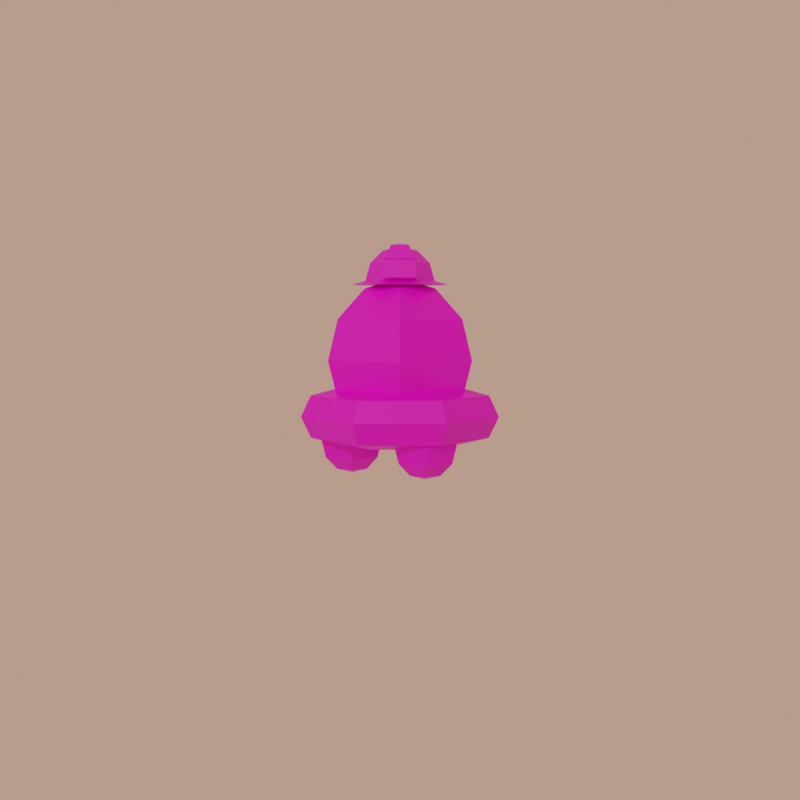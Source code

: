 # Source: Court_Witness_Stand_Redered_Settings_without_characters.blend  (saved by Blender 3.4.6; exported with 4.5.12 LTS)
import bpy
from mathutils import Matrix  # noqa: F401  (used for matrix-valued properties, if any)

bpy.ops.wm.read_factory_settings(use_empty=True)
scene = bpy.context.scene
scene.name = 'Scene'

# ---- collections
col_witness_stand = bpy.data.collections.new('Witness Stand'); scene.collection.children.link(col_witness_stand)
col_small_characters_stand = bpy.data.collections.new('Small Characters Stand'); scene.collection.children.link(col_small_characters_stand)
col_leaf_and_luther_stand = bpy.data.collections.new('Leaf and Luther Stand'); scene.collection.children.link(col_leaf_and_luther_stand)
col_tower_toppler_position = bpy.data.collections.new('Tower Toppler Position'); scene.collection.children.link(col_tower_toppler_position)

# ---- images (referenced by path relative to the original .blend; pixels are not part of the script)
import os
ASSET_DIR = os.environ.get("B2B_ASSET_DIR", "")  # directory of the original .blend (textures are referenced by path, not embedded)
HERE = os.path.dirname(os.path.abspath(__file__))  # packed textures are extracted next to this script under _unpacked/

def load_image(name, relpath, width, height, colorspace="sRGB"):
    """Load a texture the original file referenced (path relative to the .blend, or extracted next to this script)."""
    p = next((c for c in (os.path.join(HERE, relpath), os.path.join(ASSET_DIR, relpath)) if relpath and os.path.exists(c)), "")
    if p:
        img = bpy.data.images.load(p, check_existing=True)
        img.name = name
    else:  # same state as the original file: an image datablock whose file is absent (Cycles renders it pink)
        img = bpy.data.images.new(name, width, height)
        img.source = "FILE"
        img.filepath = "//" + (relpath or name)
    img.colorspace_settings.name = colorspace
    return img
img_towertoppler_png = load_image('TowerToppler.png', 'Asset Pack Jam Stuff/Texture/TowerToppler.png', 1024, 1024, 'sRGB')

# ---- materials (node trees are filled in below, after node groups)
mat_brown = bpy.data.materials.new('Brown')
mat_brown.use_transparent_shadow = False
mat_light_brown = bpy.data.materials.new('Light Brown')
mat_light_brown.use_transparent_shadow = False
mat_material_001 = bpy.data.materials.new('Material.001')
mat_material_001.use_transparent_shadow = False
mat_material_001.roughness = 0.5

# ---- material node trees
mat_brown.use_nodes = True; mat_brown.node_tree.nodes.clear()
_N = mat_brown.node_tree.nodes; _L = mat_brown.node_tree.links
n0 = _N.new('ShaderNodeBsdfPrincipled'); n0.name = 'Principled BSDF'; n0.location = (10, 300)
n0.distribution = 'GGX'
n0.subsurface_method = 'RANDOM_WALK_SKIN'
n0.inputs[0].default_value = (0.2582, 0.09562, 0.06973, 1.0)
n0.inputs[3].default_value = 1.45
n0.inputs[27].default_value = (0.0, 0.0, 0.0, 1.0)
n0.inputs[28].default_value = 1.0
n1 = _N.new('ShaderNodeOutputMaterial'); n1.name = 'Material Output'; n1.location = (300, 300)
_L.new(n0.outputs[0], n1.inputs[0])
n1.is_active_output = True
mat_light_brown.use_nodes = True; mat_light_brown.node_tree.nodes.clear()
_N = mat_light_brown.node_tree.nodes; _L = mat_light_brown.node_tree.links
n0 = _N.new('ShaderNodeBsdfPrincipled'); n0.name = 'Principled BSDF'; n0.location = (10, 300)
n0.distribution = 'GGX'
n0.subsurface_method = 'RANDOM_WALK_SKIN'
n0.inputs[0].default_value = (0.6152, 0.277, 0.1064, 1.0)
n0.inputs[3].default_value = 1.45
n0.inputs[27].default_value = (0.0, 0.0, 0.0, 1.0)
n0.inputs[28].default_value = 1.0
n1 = _N.new('ShaderNodeOutputMaterial'); n1.name = 'Material Output'; n1.location = (300, 300)
_L.new(n0.outputs[0], n1.inputs[0])
n1.is_active_output = True
mat_material_001.use_nodes = True; mat_material_001.node_tree.nodes.clear()
_N = mat_material_001.node_tree.nodes; _L = mat_material_001.node_tree.links
n0 = _N.new('ShaderNodeBsdfPrincipled'); n0.name = 'Principled BSDF'; n0.location = (10, 300)
n0.distribution = 'GGX'
n0.subsurface_method = 'RANDOM_WALK_SKIN'
n0.inputs[3].default_value = 1.45
n0.inputs[27].default_value = (0.0, 0.0, 0.0, 1.0)
n0.inputs[28].default_value = 1.0
n1 = _N.new('ShaderNodeOutputMaterial'); n1.name = 'Material Output'; n1.location = (300, 300)
n2 = _N.new('ShaderNodeNormalMap'); n2.name = 'Normal Map'; n2.location = (-300, -300)
n2.label = 'Normal/Map'
n2.inputs[0].default_value = 0.0
n3 = _N.new('ShaderNodeTexImage'); n3.name = 'Image Texture'; n3.location = (-300, 600)
n3.image = img_towertoppler_png
_L.new(n0.outputs[0], n1.inputs[0])
_L.new(n2.outputs[0], n0.inputs[5])
_L.new(n3.outputs[0], n0.inputs[0])
n1.is_active_output = True

# ---- world
world_world = bpy.data.worlds.new('World'); scene.world = world_world
world_world.use_nodes = True; world_world.node_tree.nodes.clear()
_N = world_world.node_tree.nodes; _L = world_world.node_tree.links
n0 = _N.new('ShaderNodeOutputWorld'); n0.name = 'World Output'; n0.location = (300, 300)
n1 = _N.new('ShaderNodeBackground'); n1.name = 'Background'; n1.location = (10, 300)
n1.inputs[0].default_value = (0.723, 0.3986, 0.2894, 1.0)
n1.inputs[1].default_value = 0.8
_L.new(n1.outputs[0], n0.inputs[0])
n0.is_active_output = True
world_world.color = (0.05088, 0.05088, 0.05088)
world_world.use_sun_shadow = False
world_world.sun_shadow_jitter_overblur = 0.0

# ---- cameras
cam_witness_stand_cam = bpy.data.cameras.new('Witness Stand Cam')

# ---- lights
light_sun = bpy.data.lights.new('Sun', 'SUN')
light_sun.color = (1.0, 0.7709, 0.5787)
light_sun.transmission_factor = 0.0
light_sun.energy = 1.0
light_sun.shadow_soft_size = 0.125

# ---- meshes
me_cylinder = bpy.data.meshes.new('Cylinder')
me_cylinder.from_pydata([(1.211e-09, -0.8257, 1.531), (1.211e-09, -0.8257, 0.0), (0.5826, -0.5844, 1.531), (0.5826, -0.5844, 0.0), (1.0, 0.0, 0.0), (1.0, 0.0, 1.531), (0.7071, -0.7071, 0.0), (0.7071, -0.7071, 1.531), (0.0, -1.0, 0.0), (0.0, -1.0, 1.531), (-0.7071, -0.7071, 0.0), (-0.7071, -0.7071, 1.531), (-1.0, 0.0, 0.0), (-1.0, 0.0, 1.531), (0.8239, -0.001816, 1.531), (0.8239, -0.001816, 0.0), (-0.5826, -0.5844, 0.0), (-0.5826, -0.5844, 1.531), (-0.8239, -0.001816, 0.0), (-0.8239, -0.001816, 1.531), (-0.5826, -0.5844, 1.455), (0.5826, -0.5844, 1.455), (1.0, 0.0, 1.455), (0.7071, -0.7071, 1.455), (0.0, -1.0, 1.455), (-0.7071, -0.7071, 1.455), (-1.0, 0.0, 1.455), (0.8239, -0.001816, 1.455), (1.211e-09, -0.8257, 1.455), (-0.8239, -0.001816, 1.455), (8.534e-10, -0.7508, 1.531), (0.562, -0.518, 1.531), (0.7929, -0.7394, 1.531), (1.121, 0.05355, 1.531), (1.085e-09, -1.068, 1.531), (-0.7929, -0.7394, 1.531), (-1.121, 0.05355, 1.531), (0.7948, 0.044, 1.531), (-0.562, -0.518, 1.531), (-0.7948, 0.044, 1.531), (-0.562, -0.518, 1.455), (0.562, -0.518, 1.455), (1.121, 0.05355, 1.455), (0.7929, -0.7394, 1.455), (1.085e-09, -1.068, 1.455), (-0.7929, -0.7394, 1.455), (-1.121, 0.05355, 1.455), (0.7948, 0.044, 1.455), (8.534e-10, -0.7508, 1.455), (-0.7948, 0.044, 1.455)], [], [(9, 11, 17, 0), (17, 19, 39, 38), (27, 22, 42, 47), (5, 14, 37, 33), (23, 24, 44, 43), (7, 5, 33, 32), (19, 13, 36, 39), (24, 25, 45, 44), (0, 17, 38, 30), (7, 9, 0, 2), (26, 12, 18, 29), (5, 7, 2, 14), (12, 10, 16, 18), (11, 9, 34, 35), (10, 8, 1, 16), (8, 6, 3, 1), (11, 13, 19, 17), (6, 4, 15, 3), (4, 22, 27, 15), (25, 26, 46, 45), (16, 20, 29, 18), (15, 27, 21, 3), (1, 28, 20, 16), (10, 12, 26, 25), (8, 10, 25, 24), (6, 8, 24, 23), (4, 6, 23, 22), (3, 21, 28, 1), (41, 31, 30, 48), (42, 43, 32, 33), (43, 44, 34, 32), (44, 45, 35, 34), (45, 46, 36, 35), (48, 30, 38, 40), (47, 37, 31, 41), (40, 38, 39, 49), (42, 33, 37, 47), (36, 46, 49, 39), (22, 23, 43, 42), (13, 11, 35, 36), (26, 29, 49, 46), (2, 0, 30, 31), (28, 21, 41, 48), (9, 7, 32, 34), (29, 20, 40, 49), (14, 2, 31, 37), (21, 27, 47, 41), (20, 28, 48, 40)])
me_cylinder.polygons.foreach_set('use_smooth', [True] * 48)
me_cylinder.polygons.foreach_set('material_index', [1, 1, 1, 1, 1, 1, 1, 1, 1, 1, 0, 1, 0, 1, 0, 0, 1, 0, 0, 1, 0, 0, 0, 0, 0, 0, 0, 0, 1, 1, 1, 1, 1, 1, 1, 1, 1, 1, 1, 1, 1, 1, 1, 1, 1, 1, 1, 1])
_uv = me_cylinder.uv_layers.new(name='UVMap')
_uv.uv.foreach_set('vector', [0.5, 1.0, 0.375, 1.0, 0.375, 1.0, 0.5, 1.0, 0.375, 1.0, 0.25, 1.0, 0.25, 1.0, 0.375, 1.0, 0.75, 0.9477, 0.75, 0.9477, 0.75, 0.9477, 0.75, 0.9477, 0.75, 1.0, 0.75, 1.0, 0.75, 1.0, 0.75, 1.0, 0.625, 0.9477, 0.5, 0.9477, 0.5, 0.9477, 0.625, 0.9477, 0.625, 1.0, 0.75, 1.0, 0.75, 1.0, 0.625, 1.0, 0.25, 1.0, 0.25, 1.0, 0.25, 1.0, 0.25, 1.0, 0.5, 0.9477, 0.375, 0.9477, 0.375, 0.9477, 0.5, 0.9477, 0.5, 1.0, 0.375, 1.0, 0.375, 1.0, 0.5, 1.0, 0.625, 1.0, 0.5, 1.0, 0.5, 1.0, 0.625, 1.0, 0.25, 0.9477, 0.25, 0.5, 0.25, 0.5, 0.25, 0.9477, 0.75, 1.0, 0.625, 1.0, 0.625, 1.0, 0.75, 1.0, 0.25, 0.5, 0.375, 0.5, 0.375, 0.5, 0.25, 0.5, 0.375, 1.0, 0.5, 1.0, 0.5, 1.0, 0.375, 1.0, 0.375, 0.5, 0.5, 0.5, 0.5, 0.5, 0.375, 0.5, 0.5, 0.5, 0.625, 0.5, 0.625, 0.5, 0.5, 0.5, 0.375, 1.0, 0.25, 1.0, 0.25, 1.0, 0.375, 1.0, 0.625, 0.5, 0.75, 0.5, 0.75, 0.5, 0.625, 0.5, 0.75, 0.5, 0.75, 0.9477, 0.75, 0.9477, 0.75, 0.5, 0.375, 0.9477, 0.25, 0.9477, 0.25, 0.9477, 0.375, 0.9477, 0.375, 0.5, 0.375, 0.9477, 0.25, 0.9477, 0.25, 0.5, 0.75, 0.5, 0.75, 0.9477, 0.625, 0.9477, 0.625, 0.5, 0.5, 0.5, 0.5, 0.9477, 0.375, 0.9477, 0.375, 0.5, 0.375, 0.5, 0.25, 0.5, 0.25, 0.9477, 0.375, 0.9477, 0.5, 0.5, 0.375, 0.5, 0.375, 0.9477, 0.5, 0.9477, 0.625, 0.5, 0.5, 0.5, 0.5, 0.9477, 0.625, 0.9477, 0.75, 0.5, 0.625, 0.5, 0.625, 0.9477, 0.75, 0.9477, 0.625, 0.5, 0.625, 0.9477, 0.5, 0.9477, 0.5, 0.5, 0.625, 0.9477, 0.625, 1.0, 0.5, 1.0, 0.5, 0.9477, 0.75, 0.9477, 0.625, 0.9477, 0.625, 1.0, 0.75, 1.0, 0.625, 0.9477, 0.5, 0.9477, 0.5, 1.0, 0.625, 1.0, 0.5, 0.9477, 0.375, 0.9477, 0.375, 1.0, 0.5, 1.0, 0.375, 0.9477, 0.25, 0.9477, 0.25, 1.0, 0.375, 1.0, 0.5, 0.9477, 0.5, 1.0, 0.375, 1.0, 0.375, 0.9477, 0.75, 0.9477, 0.75, 1.0, 0.625, 1.0, 0.625, 0.9477, 0.375, 0.9477, 0.375, 1.0, 0.25, 1.0, 0.25, 0.9477, 0.75, 0.9477, 0.75, 1.0, 0.75, 1.0, 0.75, 0.9477, 0.25, 1.0, 0.25, 0.9477, 0.25, 0.9477, 0.25, 1.0, 0.75, 0.9477, 0.625, 0.9477, 0.625, 0.9477, 0.75, 0.9477, 0.25, 1.0, 0.375, 1.0, 0.375, 1.0, 0.25, 1.0, 0.25, 0.9477, 0.25, 0.9477, 0.25, 0.9477, 0.25, 0.9477, 0.625, 1.0, 0.5, 1.0, 0.5, 1.0, 0.625, 1.0, 0.5, 0.9477, 0.625, 0.9477, 0.625, 0.9477, 0.5, 0.9477, 0.5, 1.0, 0.625, 1.0, 0.625, 1.0, 0.5, 1.0, 0.25, 0.9477, 0.375, 0.9477, 0.375, 0.9477, 0.25, 0.9477, 0.75, 1.0, 0.625, 1.0, 0.625, 1.0, 0.75, 1.0, 0.625, 0.9477, 0.75, 0.9477, 0.75, 0.9477, 0.625, 0.9477, 0.375, 0.9477, 0.5, 0.9477, 0.5, 0.9477, 0.375, 0.9477])
me_cylinder.materials.append(mat_brown)
me_cylinder.materials.append(mat_light_brown)
me_cylinder.update()
me_cube = bpy.data.meshes.new('Cube')
me_cube.from_pydata([(-2.439, -0.2, -1.7), (-2.439, -0.2, 1.5), (-2.439, 0.2, -1.7), (-2.439, 0.2, 1.5), (2.439, -0.2, -1.7), (2.439, -0.2, 1.5), (2.439, 0.2, -1.7), (2.439, 0.2, 1.5), (2.276, 0.2, -1.7), (-2.276, 0.2, -1.7), (-2.276, 0.2, 1.5), (2.276, 0.2, 1.5), (-2.276, -0.2, -1.7), (2.276, -0.2, -1.7), (2.276, -0.2, 1.5), (-2.276, -0.2, 1.5), (-2.439, -0.2, -1.533), (-2.439, -0.2, 1.333), (-2.439, 0.2, 1.333), (-2.439, 0.2, -1.533), (2.439, 0.2, 1.333), (2.439, 0.2, -1.533), (2.439, -0.2, 1.333), (2.439, -0.2, -1.533), (2.276, -0.2, 1.333), (2.276, -0.2, -1.533), (-2.276, -0.2, 1.333), (-2.276, -0.2, -1.533), (-2.276, 0.2, 1.333), (-2.276, 0.2, -1.533), (2.276, 0.2, 1.333), (2.276, 0.2, -1.533)], [], [(17, 1, 3, 18), (30, 11, 7, 20), (20, 7, 5, 22), (26, 15, 1, 17), (8, 6, 4, 13), (10, 3, 1, 15), (7, 11, 14, 5), (11, 10, 15, 14), (2, 9, 12, 0), (9, 8, 13, 12), (22, 5, 14, 24), (24, 14, 15, 26), (18, 3, 10, 28), (28, 10, 11, 30), (9, 29, 31, 8), (25, 24, 30, 31), (2, 19, 29, 9), (19, 18, 28, 29), (13, 25, 27, 12), (28, 30, 24, 26), (4, 23, 25, 13), (23, 22, 24, 25), (12, 27, 16, 0), (27, 26, 17, 16), (6, 21, 23, 4), (21, 20, 22, 23), (8, 31, 21, 6), (31, 30, 20, 21), (0, 16, 19, 2), (16, 17, 18, 19), (27, 29, 28, 26), (29, 27, 25, 31)])
_uv = me_cube.uv_layers.new(name='UVMap')
_uv.uv.foreach_set('vector', [0.5417, 0.0, 0.625, 0.0, 0.625, 0.25, 0.5417, 0.25, 0.5417, 0.4167, 0.625, 0.4167, 0.625, 0.5, 0.5417, 0.5, 0.5417, 0.5, 0.625, 0.5, 0.625, 0.75, 0.5417, 0.75, 0.5417, 0.9167, 0.625, 0.9167, 0.625, 1.0, 0.5417, 1.0, 0.2917, 0.5, 0.375, 0.5, 0.375, 0.75, 0.2917, 0.75, 0.7917, 0.5, 0.875, 0.5, 0.875, 0.75, 0.7917, 0.75, 0.625, 0.5, 0.7083, 0.5, 0.7083, 0.75, 0.625, 0.75, 0.7083, 0.5, 0.7917, 0.5, 0.7917, 0.75, 0.7083, 0.75, 0.125, 0.5, 0.2083, 0.5, 0.2083, 0.75, 0.125, 0.75, 0.2083, 0.5, 0.2917, 0.5, 0.2917, 0.75, 0.2083, 0.75, 0.5417, 0.75, 0.625, 0.75, 0.625, 0.8333, 0.5417, 0.8333, 0.5417, 0.8333, 0.625, 0.8333, 0.625, 0.9167, 0.5417, 0.9167, 0.5417, 0.25, 0.625, 0.25, 0.625, 0.3333, 0.5417, 0.3333, 0.5417, 0.3333, 0.625, 0.3333, 0.625, 0.4167, 0.5417, 0.4167, 0.375, 0.3333, 0.4583, 0.3333, 0.4583, 0.4167, 0.375, 0.4167, 0.4583, 0.8333, 0.5417, 0.8333, 0.5417, 0.4167, 0.4583, 0.4167, 0.375, 0.25, 0.4583, 0.25, 0.4583, 0.3333, 0.375, 0.3333, 0.4583, 0.25, 0.5417, 0.25, 0.5417, 0.3333, 0.4583, 0.3333, 0.375, 0.8333, 0.4583, 0.8333, 0.4583, 0.9167, 0.375, 0.9167, 0.5417, 0.3333, 0.5417, 0.4167, 0.5417, 0.8333, 0.5417, 0.9167, 0.375, 0.75, 0.4583, 0.75, 0.4583, 0.8333, 0.375, 0.8333, 0.4583, 0.75, 0.5417, 0.75, 0.5417, 0.8333, 0.4583, 0.8333, 0.375, 0.9167, 0.4583, 0.9167, 0.4583, 1.0, 0.375, 1.0, 0.4583, 0.9167, 0.5417, 0.9167, 0.5417, 1.0, 0.4583, 1.0, 0.375, 0.5, 0.4583, 0.5, 0.4583, 0.75, 0.375, 0.75, 0.4583, 0.5, 0.5417, 0.5, 0.5417, 0.75, 0.4583, 0.75, 0.375, 0.4167, 0.4583, 0.4167, 0.4583, 0.5, 0.375, 0.5, 0.4583, 0.4167, 0.5417, 0.4167, 0.5417, 0.5, 0.4583, 0.5, 0.375, 0.0, 0.4583, 0.0, 0.4583, 0.25, 0.375, 0.25, 0.4583, 0.0, 0.5417, 0.0, 0.5417, 0.25, 0.4583, 0.25, 0.4583, 0.9167, 0.4583, 0.3333, 0.5417, 0.3333, 0.5417, 0.9167, 0.4583, 0.3333, 0.4583, 0.9167, 0.4583, 0.8333, 0.4583, 0.4167])
me_cube.update()
me_towertoppler_mesh = bpy.data.meshes.new('TowerToppler_Mesh')
me_towertoppler_mesh.from_pydata([(0.5606, -0.1228, 0.2841), (0.5046, -0.1097, 0.4055), (0.3481, -0.07303, 0.4458), (0.2983, -0.06138, 0.2841), (0.3481, -0.07303, 0.1224), (0.5046, -0.1097, 0.1627), (0.4522, 0.365, 0.2841), (0.407, 0.3293, 0.4055), (0.2808, 0.2298, 0.4458), (0.2406, 0.1982, 0.2841), (0.2808, 0.2298, 0.1224), (0.407, 0.3293, 0.1627), (0.003263, 0.5843, 0.2841), (0.002935, 0.5268, 0.4055), (0.002018, 0.366, 0.4458), (0.001727, 0.3149, 0.2841), (0.002018, 0.366, 0.1224), (0.002935, 0.5268, 0.1627), (-0.4482, 0.3701, 0.2841), (-0.4034, 0.3339, 0.4055), (-0.2783, 0.233, 0.4458), (-0.2385, 0.2009, 0.2841), (-0.2783, 0.233, 0.1224), (-0.4034, 0.3339, 0.1627), (-0.5621, -0.1164, 0.2841), (-0.5059, -0.1039, 0.4055), (-0.349, -0.06905, 0.4458), (-0.2992, -0.05797, 0.2841), (-0.349, -0.06905, 0.1224), (-0.5059, -0.1039, 0.1627), (-0.2528, -0.5089, 0.2841), (-0.2275, -0.4571, 0.4055), (-0.157, -0.3127, 0.4458), (-0.1345, -0.2668, 0.2841), (-0.157, -0.3127, 0.1224), (-0.2275, -0.4571, 0.1627), (0.2469, -0.5117, 0.2841), (0.2222, -0.4597, 0.4055), (0.1533, -0.3145, 0.4458), (0.1314, -0.2683, 0.2841), (0.1533, -0.3145, 0.1224), (0.2222, -0.4597, 0.1627), (-1.97e-05, 0.2395, 1.008), (-1.972e-05, 0.4086, 0.8385), (-1.971e-05, 0.4705, 0.6075), (-1.971e-05, 0.4086, 0.3765), (-1.971e-05, 0.2395, 0.2074), (0.2, 0.124, 1.008), (0.3465, 0.2086, 0.8385), (0.4001, 0.2395, 0.6075), (0.3465, 0.2086, 0.3765), (0.2, 0.124, 0.2074), (0.2, -0.107, 1.008), (0.3465, -0.1915, 0.8385), (0.4001, -0.2225, 0.6075), (0.3465, -0.1915, 0.3765), (0.2, -0.107, 0.2074), (-1.97e-05, 0.008512, 1.07), (-1.974e-05, -0.2225, 1.008), (-1.979e-05, -0.3916, 0.8385), (-1.979e-05, -0.4535, 0.6075), (-1.975e-05, -0.3916, 0.3765), (-1.975e-05, -0.2225, 0.2074), (-1.97e-05, 0.008512, 0.1455), (-0.2001, -0.107, 1.008), (-0.3465, -0.1915, 0.8385), (-0.4001, -0.2225, 0.6075), (-0.3465, -0.1915, 0.3765), (-0.2001, -0.107, 0.2074), (-0.2001, 0.124, 1.008), (-0.3465, 0.2086, 0.8385), (-0.4001, 0.2395, 0.6075), (-0.3465, 0.2086, 0.3765), (-0.2001, 0.124, 0.2074), (0.1396, -0.1417, 0.317), (0.1396, -0.06922, 0.2445), (0.1396, -0.04269, 0.1455), (0.1396, -0.06922, 0.04651), (0.1396, -0.1417, -0.02596), (0.2253, -0.1912, 0.317), (0.2881, -0.155, 0.2445), (0.3111, -0.1417, 0.1455), (0.2881, -0.155, 0.04651), (0.2253, -0.1912, -0.02596), (0.2253, -0.2902, 0.317), (0.2881, -0.3264, 0.2445), (0.3111, -0.3397, 0.1455), (0.2881, -0.3264, 0.04651), (0.2253, -0.2902, -0.02596), (0.1393, -0.2406, 0.3435), (0.1396, -0.3397, 0.317), (0.1396, -0.4122, 0.2445), (0.1396, -0.4387, 0.1455), (0.1396, -0.4122, 0.04651), (0.1396, -0.3397, -0.02596), (0.1396, -0.2407, -0.05249), (0.05385, -0.2902, 0.317), (-0.008911, -0.3264, 0.2445), (-0.03188, -0.3397, 0.1455), (-0.008911, -0.3264, 0.04651), (0.05385, -0.2902, -0.02596), (0.05385, -0.1912, 0.317), (-0.008911, -0.155, 0.2445), (-0.03188, -0.1417, 0.1455), (-0.008911, -0.155, 0.04651), (0.05385, -0.1912, -0.02596), (-0.128, -0.07318, 0.2461), (0.1458, 0.3542, 0.317), (0.1458, 0.4267, 0.2445), (0.1458, 0.4532, 0.1455), (0.1458, 0.4267, 0.04651), (0.1458, 0.3542, -0.02596), (-0.1908, -0.03695, 0.3186), (0.2315, 0.3047, 0.317), (0.2943, 0.341, 0.2445), (0.3173, 0.3542, 0.1455), (0.2943, 0.341, 0.04651), (0.2315, 0.3047, -0.02596), (-0.1908, 0.06205, 0.3186), (0.2315, 0.2057, 0.317), (0.2943, 0.1695, 0.2445), (0.3173, 0.1562, 0.1455), (0.2943, 0.1695, 0.04651), (0.2315, 0.2057, -0.02596), (-0.128, 0.09829, 0.2461), (0.1455, 0.256, 0.3435), (0.1458, 0.1562, 0.317), (0.1458, 0.08377, 0.2445), (0.1458, 0.05724, 0.1455), (0.1458, 0.08377, 0.04651), (0.1458, 0.1562, -0.02596), (0.1458, 0.2552, -0.05249), (-0.1051, 0.1116, 0.1471), (0.06006, 0.2057, 0.317), (-0.0027, 0.1695, 0.2445), (-0.02567, 0.1562, 0.1455), (-0.0027, 0.1695, 0.04651), (0.06006, 0.2057, -0.02596), (-0.128, 0.09829, 0.04811), (-0.1908, 0.06205, -0.02436), (0.06006, 0.3047, 0.317), (-0.0027, 0.341, 0.2445), (-0.02567, 0.3542, 0.1455), (-0.0027, 0.341, 0.04651), (0.06006, 0.3047, -0.02596), (-0.2765, 0.1116, -0.02436), (-0.2765, 0.184, 0.04811), (-0.2765, 0.2106, 0.1471), (-0.2765, 0.184, 0.2461), (-0.2765, 0.1116, 0.3186), (-0.1051, -0.08645, 0.1471), (-0.128, -0.07318, 0.04811), (-0.1908, -0.03695, -0.02436), (-0.2765, -0.1589, 0.2461), (-0.2765, -0.08645, 0.3186), (-0.2776, 0.01255, 0.3451), (-0.2765, -0.1854, 0.1471), (-0.2765, -0.1589, 0.04811), (-0.2765, -0.08645, -0.02436), (-0.2765, 0.01255, -0.05089), (-0.425, -0.07318, 0.2461), (-0.3623, -0.03695, 0.3186), (-0.448, -0.08645, 0.1471), (-0.425, -0.07318, 0.04811), (-0.3623, -0.03695, -0.02436), (-0.425, 0.09829, 0.2461), (-0.3623, 0.06205, 0.3186), (-0.448, 0.1116, 0.1471), (-0.425, 0.09829, 0.04811), (-0.3623, 0.06205, -0.02436), (0.05023, 0.09381, 1.225), (0.08701, 0.1563, 1.153), (0.1005, 0.1791, 1.054), (-1.971e-05, 0.008512, 1.041), (0.09898, 0.007648, 1.225), (0.1714, 0.007016, 1.153), (0.198, 0.006784, 1.054), (0.04873, -0.07765, 1.225), (0.08442, -0.1407, 1.153), (0.09748, -0.1638, 1.054), (-1.971e-05, 0.03277, 1.252), (-0.05027, -0.07679, 1.225), (-0.08705, -0.1392, 1.153), (-0.1005, -0.1621, 1.054), (-0.09902, 0.009376, 1.225), (-0.1715, 0.01001, 1.153), (-0.198, 0.01024, 1.054), (-0.04877, 0.09468, 1.225), (-0.08446, 0.1578, 1.153), (-0.09752, 0.1808, 1.054), (0.1414, 0.2486, 1.029), (0.2786, 0.006081, 1.029), (0.1372, -0.234, 1.029), (-0.1414, -0.2315, 1.029), (-0.2786, 0.01094, 1.029), (-0.1372, 0.251, 1.029), (0.05892, -0.1753, 1.142), (0.06819, -0.1917, 1.072), (-0.06277, -0.1742, 1.142), (-0.07233, -0.1905, 1.072), (0.07997, -0.2053, 1.163), (0.09246, -0.2273, 1.066), (-0.08395, -0.2038, 1.163), (-0.09682, -0.2257, 1.066), (0.04859, -0.1145, 1.253), (0.08428, -0.1436, 1.174), (-0.0001575, -0.03316, 1.26), (-0.0504, -0.1136, 1.253), (-0.08719, -0.1421, 1.174)], [], [(0, 6, 7, 1), (1, 7, 8, 2), (2, 8, 9, 3), (3, 9, 10, 4), (4, 10, 11, 5), (5, 11, 6, 0), (6, 12, 13, 7), (7, 13, 14, 8), (8, 14, 15, 9), (9, 15, 16, 10), (10, 16, 17, 11), (11, 17, 12, 6), (12, 18, 19, 13), (13, 19, 20, 14), (14, 20, 21, 15), (15, 21, 22, 16), (16, 22, 23, 17), (17, 23, 18, 12), (18, 24, 25, 19), (19, 25, 26, 20), (20, 26, 27, 21), (21, 27, 28, 22), (22, 28, 29, 23), (23, 29, 24, 18), (24, 30, 31, 25), (25, 31, 32, 26), (26, 32, 33, 27), (27, 33, 34, 28), (28, 34, 35, 29), (29, 35, 30, 24), (30, 36, 37, 31), (31, 37, 38, 32), (32, 38, 39, 33), (33, 39, 40, 34), (34, 40, 41, 35), (35, 41, 36, 30), (36, 0, 1, 37), (37, 1, 2, 38), (38, 2, 3, 39), (39, 3, 4, 40), (40, 4, 5, 41), (41, 5, 0, 36), (63, 46, 51), (45, 44, 49, 50), (43, 42, 47, 48), (46, 45, 50, 51), (44, 43, 48, 49), (42, 57, 47), (50, 49, 54, 55), (48, 47, 52, 53), (51, 50, 55, 56), (49, 48, 53, 54), (47, 57, 52), (63, 51, 56), (53, 52, 58, 59), (56, 55, 61, 62), (54, 53, 59, 60), (52, 57, 58), (63, 56, 62), (55, 54, 60, 61), (62, 61, 67, 68), (60, 59, 65, 66), (58, 57, 64), (63, 62, 68), (61, 60, 66, 67), (59, 58, 64, 65), (68, 67, 72, 73), (66, 65, 70, 71), (64, 57, 69), (63, 68, 73), (67, 66, 71, 72), (65, 64, 69, 70), (73, 72, 45, 46), (71, 70, 43, 44), (69, 57, 42), (63, 73, 46), (72, 71, 44, 45), (70, 69, 42, 43), (77, 76, 81, 82), (75, 74, 79, 80), (78, 77, 82, 83), (76, 75, 80, 81), (74, 89, 79), (95, 78, 83), (83, 82, 87, 88), (81, 80, 85, 86), (79, 89, 84), (95, 83, 88), (82, 81, 86, 87), (80, 79, 84, 85), (88, 87, 93, 94), (86, 85, 91, 92), (84, 89, 90), (95, 88, 94), (87, 86, 92, 93), (85, 84, 90, 91), (94, 93, 99, 100), (92, 91, 97, 98), (90, 89, 96), (95, 94, 100), (93, 92, 98, 99), (91, 90, 96, 97), (98, 97, 102, 103), (96, 89, 101), (95, 100, 105), (99, 98, 103, 104), (97, 96, 101, 102), (100, 99, 104, 105), (101, 89, 74), (95, 105, 78), (104, 103, 76, 77), (102, 101, 74, 75), (105, 104, 77, 78), (103, 102, 75, 76), (111, 110, 116, 117), (109, 108, 114, 115), (107, 125, 113), (131, 111, 117), (110, 109, 115, 116), (108, 107, 113, 114), (113, 125, 119), (131, 117, 123), (116, 115, 121, 122), (114, 113, 119, 120), (117, 116, 122, 123), (115, 114, 120, 121), (131, 123, 130), (122, 121, 128, 129), (120, 119, 126, 127), (123, 122, 129, 130), (121, 120, 127, 128), (119, 125, 126), (131, 130, 137), (129, 128, 135, 136), (127, 126, 133, 134), (130, 129, 136, 137), (128, 127, 134, 135), (126, 125, 133), (131, 137, 144), (136, 135, 142, 143), (134, 133, 140, 141), (137, 136, 143, 144), (135, 134, 141, 142), (133, 125, 140), (143, 142, 109, 110), (141, 140, 107, 108), (144, 143, 110, 111), (142, 141, 108, 109), (140, 125, 107), (131, 144, 111), (149, 155, 118), (147, 148, 124, 132), (145, 146, 138, 139), (148, 149, 118, 124), (146, 147, 132, 138), (159, 145, 139), (118, 155, 112), (159, 139, 152), (138, 132, 150, 151), (124, 118, 112, 106), (139, 138, 151, 152), (132, 124, 106, 150), (112, 155, 154), (159, 152, 158), (150, 106, 153, 156), (152, 151, 157, 158), (151, 150, 156, 157), (106, 112, 154, 153), (154, 155, 161), (156, 153, 160, 162), (159, 158, 164), (158, 157, 163, 164), (153, 154, 161, 160), (157, 156, 162, 163), (161, 155, 166), (162, 160, 165, 167), (164, 163, 168, 169), (160, 161, 166, 165), (163, 162, 167, 168), (159, 164, 169), (167, 165, 148, 147), (169, 168, 146, 145), (165, 166, 149, 148), (168, 167, 147, 146), (159, 169, 145), (166, 155, 149), (172, 171, 175, 176), (170, 180, 174), (171, 170, 174, 175), (176, 179, 192, 191), (175, 174, 177, 178), (176, 175, 178, 179), (174, 180, 177), (178, 177, 204, 205), (179, 178, 196, 197), (180, 181, 207, 206), (182, 181, 184, 185), (183, 182, 185, 186), (181, 180, 184), (183, 186, 194, 193), (185, 184, 187, 188), (186, 185, 188, 189), (184, 180, 187), (188, 187, 170, 171), (189, 188, 171, 172), (187, 180, 170), (173, 190, 191), (173, 191, 192), (173, 192, 193), (173, 193, 194), (173, 194, 195), (173, 195, 190), (186, 189, 195, 194), (179, 183, 193, 192), (172, 176, 191, 190), (189, 172, 190, 195), (199, 197, 201, 203), (183, 179, 197, 199), (182, 183, 199, 198), (178, 182, 198, 196), (201, 200, 202, 203), (197, 196, 200, 201), (196, 198, 202, 200), (198, 199, 203, 202), (205, 204, 207, 208), (204, 206, 207), (182, 178, 205, 208), (181, 182, 208, 207), (177, 180, 206, 204)])
me_towertoppler_mesh.polygons.foreach_set('use_smooth', [True] * 229)
_k = set([(0, 1), (0, 5), (0, 6), (0, 36), (1, 2), (1, 7), (1, 37), (2, 3), (2, 8), (2, 38), (3, 4), (3, 9), (3, 39), (4, 5), (4, 10), (4, 40), (5, 11), (5, 41), (6, 7), (6, 11), (6, 12), (7, 8), (7, 13), (8, 9), (8, 14), (9, 10), (9, 15), (10, 11), (10, 16), (11, 17), (12, 13), (12, 17), (12, 18), (13, 14), (13, 19), (14, 15), (14, 20), (15, 16), (15, 21), (16, 17), (16, 22), (17, 23), (18, 19), (18, 23), (18, 24), (19, 20), (19, 25), (20, 21), (20, 26), (21, 22), (21, 27), (22, 23), (22, 28), (23, 29), (24, 25), (24, 29), (24, 30), (25, 26), (25, 31), (26, 27), (26, 32), (27, 28), (27, 33), (28, 29), (28, 34), (29, 35), (30, 31), (30, 35), (30, 36), (31, 32), (31, 37), (32, 33), (32, 38), (33, 34), (33, 39), (34, 35), (34, 40), (35, 41), (36, 37), (36, 41), (37, 38), (38, 39), (39, 40), (40, 41), (42, 43), (42, 47), (42, 57), (42, 69), (43, 44), (43, 48), (43, 70), (44, 45), (44, 49), (44, 71), (45, 46), (45, 50), (45, 72), (46, 51), (46, 63), (46, 73), (47, 48), (47, 52), (47, 57), (48, 49), (48, 53), (49, 50), (49, 54), (50, 51), (50, 55), (51, 56), (51, 63), (52, 53), (52, 57), (52, 58), (53, 54), (53, 59), (54, 55), (54, 60), (55, 56), (55, 61), (56, 62), (56, 63), (57, 58), (57, 64), (57, 69), (58, 59), (58, 64), (59, 60), (59, 65), (60, 61), (60, 66), (61, 62), (61, 67), (62, 63), (62, 68), (63, 68), (63, 73), (64, 65), (64, 69), (65, 66), (65, 70), (66, 67), (66, 71), (67, 68), (67, 72), (68, 73), (69, 70), (70, 71), (71, 72), (72, 73), (74, 75), (74, 79), (74, 89), (74, 101), (75, 76), (75, 80), (75, 102), (76, 77), (76, 81), (76, 103), (77, 78), (77, 82), (77, 104), (78, 83), (78, 95), (78, 105), (79, 80), (79, 84), (79, 89), (80, 81), (80, 85), (81, 82), (81, 86), (82, 83), (82, 87), (83, 88), (83, 95), (84, 85), (84, 89), (84, 90), (85, 86), (85, 91), (86, 87), (86, 92), (87, 88), (87, 93), (88, 94), (88, 95), (89, 90), (89, 96), (89, 101), (90, 91), (90, 96), (91, 92), (91, 97), (92, 93), (92, 98), (93, 94), (93, 99), (94, 95), (94, 100), (95, 100), (95, 105), (96, 97), (96, 101), (97, 98), (97, 102), (98, 99), (98, 103), (99, 100), (99, 104), (100, 105), (101, 102), (102, 103), (103, 104), (104, 105), (106, 112), (106, 124), (106, 150), (106, 153), (107, 108), (107, 113), (107, 125), (107, 140), (108, 109), (108, 114), (108, 141), (109, 110), (109, 115), (109, 142), (110, 111), (110, 116), (110, 143), (111, 117), (111, 131), (111, 144), (112, 118), (112, 154), (112, 155), (113, 114), (113, 119), (113, 125), (114, 115), (114, 120), (115, 116), (115, 121), (116, 117), (116, 122), (117, 123), (117, 131), (118, 124), (118, 149), (118, 155), (119, 120), (119, 125), (119, 126), (120, 121), (120, 127), (121, 122), (121, 128), (122, 123), (122, 129), (123, 130), (123, 131), (124, 132), (124, 148), (125, 126), (125, 133), (125, 140), (126, 127), (126, 133), (127, 128), (127, 134), (128, 129), (128, 135), (129, 130), (129, 136), (130, 131), (130, 137), (131, 137), (131, 144), (132, 138), (132, 147), (132, 150), (133, 134), (133, 140), (134, 135), (134, 141), (135, 136), (135, 142), (136, 137), (136, 143), (137, 144), (138, 139), (138, 146), (138, 151), (139, 145), (139, 152), (139, 159), (140, 141), (141, 142), (142, 143), (143, 144), (145, 146), (145, 159), (145, 169), (146, 147), (146, 168), (147, 148), (147, 167), (148, 149), (148, 165), (149, 155), (149, 166), (150, 151), (150, 156), (151, 152), (151, 157), (152, 158), (152, 159), (153, 154), (153, 156), (153, 160), (154, 155), (154, 161), (155, 161), (155, 166), (156, 157), (156, 162), (157, 158), (157, 163), (158, 159), (158, 164), (159, 164), (159, 169), (160, 161), (160, 162), (160, 165), (161, 166), (162, 163), (162, 167), (163, 164), (163, 168), (164, 169), (165, 166), (165, 167), (167, 168), (168, 169), (170, 171), (170, 174), (170, 180), (170, 187), (171, 172), (171, 175), (171, 188), (172, 176), (172, 189), (172, 190), (173, 190), (173, 191), (173, 192), (173, 193), (173, 194), (173, 195), (174, 175), (174, 177), (174, 180), (175, 176), (175, 178), (176, 179), (176, 191), (177, 178), (177, 180), (177, 204), (178, 179), (178, 182), (178, 196), (178, 205), (179, 183), (179, 192), (179, 197), (180, 181), (180, 184), (180, 187), (180, 206), (181, 182), (181, 184), (181, 207), (182, 183), (182, 185), (182, 198), (182, 208), (183, 186), (183, 193), (183, 199), (184, 185), (184, 187), (185, 186), (185, 188), (186, 189), (186, 194), (187, 188), (188, 189), (189, 195), (190, 191), (190, 195), (191, 192), (192, 193), (193, 194), (194, 195), (196, 197), (196, 198), (196, 200), (197, 199), (197, 201), (198, 199), (198, 202), (199, 203), (200, 201), (200, 202), (201, 203), (202, 203), (204, 205), (204, 206), (204, 207), (205, 208), (206, 207), (207, 208)])
me_towertoppler_mesh.attributes.new('sharp_edge', 'BOOLEAN', 'EDGE').data.foreach_set('value', [ (min(e.vertices), max(e.vertices)) in _k for e in me_towertoppler_mesh.edges])
_uv = me_towertoppler_mesh.uv_layers.new(name='UVMap')
_uv.uv.foreach_set('vector', [0.8225, 0.1859, 0.8226, 0.1859, 0.8226, 0.1859, 0.8226, 0.1859, 0.8226, 0.1859, 0.8226, 0.1859, 0.8226, 0.1859, 0.8226, 0.1859, 0.8226, 0.1859, 0.8226, 0.1859, 0.8225, 0.1859, 0.8225, 0.1859, 0.8225, 0.1859, 0.8225, 0.1859, 0.8225, 0.1859, 0.8225, 0.1859, 0.8225, 0.1859, 0.8225, 0.1859, 0.8225, 0.186, 0.8225, 0.1859, 0.8225, 0.1859, 0.8225, 0.186, 0.8226, 0.1859, 0.8225, 0.1859, 0.8226, 0.1859, 0.8226, 0.186, 0.8227, 0.1858, 0.8226, 0.1859, 0.8226, 0.1859, 0.8227, 0.1858, 0.8226, 0.1858, 0.8226, 0.1859, 0.8226, 0.1859, 0.8226, 0.1858, 0.8224, 0.1859, 0.8225, 0.1859, 0.8225, 0.1859, 0.8224, 0.1859, 0.8225, 0.186, 0.8225, 0.1859, 0.8225, 0.1859, 0.8225, 0.186, 0.8226, 0.1861, 0.8225, 0.186, 0.8225, 0.186, 0.8226, 0.1861, 0.8226, 0.186, 0.8226, 0.1859, 0.8226, 0.186, 0.8232, 0.1864, 0.8224, 0.1858, 0.8227, 0.1858, 0.8227, 0.1858, 0.8224, 0.1858, 0.8223, 0.1855, 0.8226, 0.1858, 0.8226, 0.1858, 0.8223, 0.1855, 0.8223, 0.1858, 0.8224, 0.1859, 0.8224, 0.1859, 0.8223, 0.1858, 0.8224, 0.1861, 0.8225, 0.186, 0.8225, 0.186, 0.8224, 0.1861, 0.8231, 0.1863, 0.8226, 0.1861, 0.8226, 0.1861, 0.8231, 0.1863, 0.8232, 0.1864, 0.8226, 0.186, 0.8232, 0.1864, 0.8269, 0.1827, 0.8247, 0.1853, 0.8224, 0.1858, 0.8224, 0.1858, 0.8247, 0.1853, 0.8228, 0.1867, 0.8223, 0.1855, 0.8223, 0.1855, 0.8228, 0.1867, 0.8212, 0.1876, 0.8223, 0.1858, 0.8223, 0.1858, 0.8212, 0.1876, 0.8205, 0.1866, 0.8224, 0.1861, 0.8224, 0.1861, 0.8205, 0.1866, 0.8227, 0.1846, 0.8231, 0.1863, 0.8231, 0.1863, 0.8227, 0.1846, 0.8269, 0.1827, 0.8232, 0.1864, 0.8269, 0.1827, 0.8213, 0.1909, 0.8187, 0.1928, 0.8247, 0.1853, 0.8247, 0.1853, 0.8187, 0.1928, 0.8153, 0.1908, 0.8228, 0.1867, 0.8228, 0.1867, 0.8153, 0.1908, 0.8159, 0.1853, 0.8212, 0.1876, 0.8212, 0.1876, 0.8159, 0.1853, 0.8206, 0.1864, 0.8205, 0.1866, 0.8205, 0.1866, 0.8206, 0.1864, 0.8217, 0.1887, 0.8227, 0.1846, 0.8227, 0.1846, 0.8217, 0.1887, 0.8213, 0.1909, 0.8269, 0.1827, 0.8213, 0.1909, 0.8195, 0.1548, 0.8424, 0.1661, 0.8187, 0.1928, 0.8187, 0.1928, 0.8424, 0.1661, 0.8495, 0.1976, 0.8153, 0.1908, 0.8153, 0.1908, 0.8495, 0.1976, 0.81, 0.227, 0.8159, 0.1853, 0.8159, 0.1853, 0.81, 0.227, 0.7768, 0.1889, 0.8206, 0.1864, 0.8206, 0.1864, 0.7768, 0.1889, 0.797, 0.1612, 0.8217, 0.1887, 0.8217, 0.1887, 0.797, 0.1612, 0.8195, 0.1548, 0.8213, 0.1909, 0.8195, 0.1548, 0.4861, 0.4091, 0.4728, 0.1743, 0.8424, 0.1661, 0.8424, 0.1661, 0.4728, 0.1743, 0.6876, 0.00334, 0.8495, 0.1976, 0.8495, 0.1976, 0.6876, 0.00334, 0.9752, 0.06873, 0.81, 0.227, 0.81, 0.227, 0.9752, 0.06873, 0.9752, 0.3921, 0.7768, 0.1889, 0.7768, 0.1889, 0.9752, 0.3921, 0.696, 0.5243, 0.797, 0.1612, 0.797, 0.1612, 0.696, 0.5243, 0.4861, 0.4091, 0.8195, 0.1548, 0.69, 0.7519, 0.6807, 0.6406, 0.7442, 0.6775, 0.7137, 0.5563, 0.7959, 0.5078, 0.8171, 0.6413, 0.7797, 0.6509, 0.897, 0.5226, 0.9724, 0.6069, 0.9027, 0.664, 0.8572, 0.6444, 0.6807, 0.6406, 0.7137, 0.5563, 0.7797, 0.6509, 0.7442, 0.6775, 0.7959, 0.5078, 0.897, 0.5226, 0.8572, 0.6444, 0.8171, 0.6413, 0.9724, 0.6069, 0.9631, 0.7351, 0.9027, 0.664, 0.7797, 0.6509, 0.8171, 0.6413, 0.8231, 0.7, 0.7971, 0.7031, 0.8572, 0.6444, 0.9027, 0.664, 0.8837, 0.705, 0.8497, 0.7007, 0.7442, 0.6775, 0.7797, 0.6509, 0.7971, 0.7031, 0.7663, 0.714, 0.8171, 0.6413, 0.8572, 0.6444, 0.8497, 0.7007, 0.8231, 0.7, 0.9027, 0.664, 0.9631, 0.7351, 0.8837, 0.705, 0.69, 0.7519, 0.7442, 0.6775, 0.7663, 0.714, 0.4163, 0.5862, 0.3776, 0.7122, 0.2383, 0.7122, 0.2383, 0.5735, 0.4028, 0.169, 0.4405, 0.2865, 0.2383, 0.3004, 0.2383, 0.1863, 0.4439, 0.4115, 0.4163, 0.5862, 0.2383, 0.5735, 0.2383, 0.4115, 0.8837, 0.705, 0.9631, 0.7351, 0.88, 0.7395, 0.69, 0.7519, 0.7663, 0.714, 0.7731, 0.7475, 0.4405, 0.2865, 0.4439, 0.4115, 0.2383, 0.4115, 0.2383, 0.3004, 0.2383, 0.1863, 0.2383, 0.3004, 0.04415, 0.2865, 0.07972, 0.1539, 0.2383, 0.4115, 0.2383, 0.5735, 0.05319, 0.5862, 0.02927, 0.4115, 0.88, 0.7395, 0.9631, 0.7351, 0.8868, 0.773, 0.69, 0.7519, 0.7731, 0.7475, 0.7694, 0.782, 0.2383, 0.3004, 0.2383, 0.4115, 0.02927, 0.4115, 0.04415, 0.2865, 0.2383, 0.5735, 0.2383, 0.7122, 0.1103, 0.7122, 0.05319, 0.5862, 0.7694, 0.782, 0.8034, 0.7863, 0.796, 0.8426, 0.7504, 0.823, 0.83, 0.787, 0.856, 0.7839, 0.8734, 0.8361, 0.836, 0.8457, 0.8868, 0.773, 0.9631, 0.7351, 0.9089, 0.8095, 0.69, 0.7519, 0.7694, 0.782, 0.7504, 0.823, 0.8034, 0.7863, 0.83, 0.787, 0.836, 0.8457, 0.796, 0.8426, 0.856, 0.7839, 0.8868, 0.773, 0.9089, 0.8095, 0.8734, 0.8361, 0.7504, 0.823, 0.796, 0.8426, 0.7561, 0.9644, 0.6807, 0.8801, 0.836, 0.8457, 0.8734, 0.8361, 0.9394, 0.9307, 0.8572, 0.9792, 0.9089, 0.8095, 0.9631, 0.7351, 0.9724, 0.8464, 0.69, 0.7519, 0.7504, 0.823, 0.6807, 0.8801, 0.796, 0.8426, 0.836, 0.8457, 0.8572, 0.9792, 0.7561, 0.9644, 0.8734, 0.8361, 0.9089, 0.8095, 0.9724, 0.8464, 0.9394, 0.9307, 0.9409, 0.9279, 0.8593, 0.976, 0.8383, 0.8436, 0.8754, 0.834, 0.759, 0.9613, 0.6842, 0.8776, 0.7535, 0.821, 0.7986, 0.8405, 0.9737, 0.8442, 0.9409, 0.9279, 0.8754, 0.834, 0.9106, 0.8076, 0.8593, 0.976, 0.759, 0.9613, 0.7986, 0.8405, 0.8383, 0.8436, 0.6842, 0.8776, 0.6933, 0.7504, 0.7535, 0.821, 0.9645, 0.7337, 0.9737, 0.8442, 0.9106, 0.8076, 0.9106, 0.8076, 0.8754, 0.834, 0.8581, 0.7822, 0.8887, 0.7714, 0.8383, 0.8436, 0.7986, 0.8405, 0.806, 0.7847, 0.8323, 0.7853, 0.7535, 0.821, 0.6933, 0.7504, 0.7723, 0.7803, 0.9645, 0.7337, 0.9106, 0.8076, 0.8887, 0.7714, 0.8754, 0.834, 0.8383, 0.8436, 0.8323, 0.7853, 0.8581, 0.7822, 0.7986, 0.8405, 0.7535, 0.821, 0.7723, 0.7803, 0.806, 0.7847, 0.8887, 0.7714, 0.8581, 0.7822, 0.8521, 0.7413, 0.882, 0.7382, 0.8323, 0.7853, 0.806, 0.7847, 0.8057, 0.7431, 0.8289, 0.7422, 0.7723, 0.7803, 0.6933, 0.7504, 0.7759, 0.7462, 0.9645, 0.7337, 0.8887, 0.7714, 0.882, 0.7382, 0.8581, 0.7822, 0.8323, 0.7853, 0.8289, 0.7422, 0.8521, 0.7413, 0.806, 0.7847, 0.7723, 0.7803, 0.7759, 0.7462, 0.8057, 0.7431, 0.882, 0.7382, 0.8521, 0.7413, 0.8519, 0.6996, 0.8856, 0.704, 0.8289, 0.7422, 0.8057, 0.7431, 0.7997, 0.7021, 0.8255, 0.699, 0.7759, 0.7462, 0.6933, 0.7504, 0.7691, 0.7129, 0.9645, 0.7337, 0.882, 0.7382, 0.8856, 0.704, 0.8521, 0.7413, 0.8289, 0.7422, 0.8255, 0.699, 0.8519, 0.6996, 0.8057, 0.7431, 0.7759, 0.7462, 0.7691, 0.7129, 0.7997, 0.7021, 0.8255, 0.699, 0.7997, 0.7021, 0.7823, 0.6502, 0.8195, 0.6406, 0.7691, 0.7129, 0.6933, 0.7504, 0.7471, 0.6767, 0.9645, 0.7337, 0.8856, 0.704, 0.9045, 0.6632, 0.8519, 0.6996, 0.8255, 0.699, 0.8195, 0.6406, 0.8592, 0.6437, 0.7997, 0.7021, 0.7691, 0.7129, 0.7471, 0.6767, 0.7823, 0.6502, 0.8856, 0.704, 0.8519, 0.6996, 0.8592, 0.6437, 0.9045, 0.6632, 0.7471, 0.6767, 0.6933, 0.7504, 0.684, 0.64, 0.9645, 0.7337, 0.9045, 0.6632, 0.9737, 0.6065, 0.8592, 0.6437, 0.8195, 0.6406, 0.7984, 0.5081, 0.8988, 0.5228, 0.7823, 0.6502, 0.7471, 0.6767, 0.684, 0.64, 0.7168, 0.5563, 0.9045, 0.6632, 0.8592, 0.6437, 0.8988, 0.5228, 0.9737, 0.6065, 0.8195, 0.6406, 0.7823, 0.6502, 0.7168, 0.5563, 0.7984, 0.5081, 0.9728, 0.8443, 0.9399, 0.9279, 0.8745, 0.8339, 0.9097, 0.8076, 0.8582, 0.9759, 0.7579, 0.961, 0.7978, 0.8403, 0.8374, 0.8434, 0.6833, 0.8771, 0.6924, 0.7505, 0.7528, 0.8207, 0.9637, 0.7337, 0.9728, 0.8443, 0.9097, 0.8076, 0.9399, 0.9279, 0.8582, 0.9759, 0.8374, 0.8434, 0.8745, 0.8339, 0.7579, 0.961, 0.6833, 0.8771, 0.7528, 0.8207, 0.7978, 0.8403, 0.7528, 0.8207, 0.6924, 0.7505, 0.7717, 0.7802, 0.9637, 0.7337, 0.9097, 0.8076, 0.8879, 0.7714, 0.8745, 0.8339, 0.8374, 0.8434, 0.8315, 0.7852, 0.8573, 0.7821, 0.7978, 0.8403, 0.7528, 0.8207, 0.7717, 0.7802, 0.8052, 0.7846, 0.9097, 0.8076, 0.8745, 0.8339, 0.8573, 0.7821, 0.8879, 0.7714, 0.8374, 0.8434, 0.7978, 0.8403, 0.8052, 0.7846, 0.8315, 0.7852, 0.9637, 0.7337, 0.8879, 0.7714, 0.8811, 0.7382, 0.8573, 0.7821, 0.8315, 0.7852, 0.8281, 0.7422, 0.8513, 0.7413, 0.8052, 0.7846, 0.7717, 0.7802, 0.7753, 0.7462, 0.805, 0.7431, 0.8879, 0.7714, 0.8573, 0.7821, 0.8513, 0.7413, 0.8811, 0.7382, 0.8315, 0.7852, 0.8052, 0.7846, 0.805, 0.7431, 0.8281, 0.7422, 0.7717, 0.7802, 0.6924, 0.7505, 0.7753, 0.7462, 0.9637, 0.7337, 0.8811, 0.7382, 0.8847, 0.7039, 0.8513, 0.7413, 0.8281, 0.7422, 0.8247, 0.6991, 0.851, 0.6997, 0.805, 0.7431, 0.7753, 0.7462, 0.7684, 0.7131, 0.7989, 0.7022, 0.8811, 0.7382, 0.8513, 0.7413, 0.851, 0.6997, 0.8847, 0.7039, 0.8281, 0.7422, 0.805, 0.7431, 0.7989, 0.7022, 0.8247, 0.6991, 0.7753, 0.7462, 0.6924, 0.7505, 0.7684, 0.7131, 0.9637, 0.7337, 0.8847, 0.7039, 0.9036, 0.6632, 0.851, 0.6997, 0.8247, 0.6991, 0.8185, 0.6408, 0.8583, 0.6437, 0.7989, 0.7022, 0.7684, 0.7131, 0.7463, 0.677, 0.7814, 0.6504, 0.8847, 0.7039, 0.851, 0.6997, 0.8583, 0.6437, 0.9036, 0.6632, 0.8247, 0.6991, 0.7989, 0.7022, 0.7814, 0.6504, 0.8185, 0.6408, 0.7684, 0.7131, 0.6924, 0.7505, 0.7463, 0.677, 0.8583, 0.6437, 0.8185, 0.6408, 0.797, 0.5081, 0.8976, 0.5226, 0.7814, 0.6504, 0.7463, 0.677, 0.6829, 0.6406, 0.7155, 0.5566, 0.9036, 0.6632, 0.8583, 0.6437, 0.8976, 0.5226, 0.9728, 0.6063, 0.8185, 0.6408, 0.7814, 0.6504, 0.7155, 0.5566, 0.797, 0.5081, 0.7463, 0.677, 0.6924, 0.7505, 0.6829, 0.6406, 0.9637, 0.7337, 0.9036, 0.6632, 0.9728, 0.6063, 0.6817, 0.8775, 0.6906, 0.7504, 0.7509, 0.8211, 0.8566, 0.976, 0.7563, 0.9613, 0.7959, 0.8406, 0.8356, 0.8437, 0.971, 0.8444, 0.9381, 0.928, 0.8727, 0.8341, 0.9079, 0.8078, 0.7563, 0.9613, 0.6817, 0.8775, 0.7509, 0.8211, 0.7959, 0.8406, 0.9381, 0.928, 0.8566, 0.976, 0.8356, 0.8437, 0.8727, 0.8341, 0.9618, 0.7338, 0.971, 0.8444, 0.9079, 0.8078, 0.7509, 0.8211, 0.6906, 0.7504, 0.7697, 0.7806, 0.9618, 0.7338, 0.9079, 0.8078, 0.886, 0.7715, 0.8727, 0.8341, 0.8356, 0.8437, 0.8296, 0.7855, 0.8554, 0.7823, 0.7959, 0.8406, 0.7509, 0.8211, 0.7697, 0.7806, 0.8033, 0.7848, 0.9079, 0.8078, 0.8727, 0.8341, 0.8554, 0.7823, 0.886, 0.7715, 0.8356, 0.8437, 0.7959, 0.8406, 0.8033, 0.7848, 0.8296, 0.7855, 0.7697, 0.7806, 0.6906, 0.7504, 0.7731, 0.7465, 0.9618, 0.7338, 0.886, 0.7715, 0.8792, 0.7383, 0.8296, 0.7855, 0.8033, 0.7848, 0.8029, 0.7433, 0.8261, 0.7423, 0.886, 0.7715, 0.8554, 0.7823, 0.8494, 0.7414, 0.8792, 0.7383, 0.8554, 0.7823, 0.8296, 0.7855, 0.8261, 0.7423, 0.8494, 0.7414, 0.8033, 0.7848, 0.7697, 0.7806, 0.7731, 0.7465, 0.8029, 0.7433, 0.7731, 0.7465, 0.6906, 0.7504, 0.7662, 0.7132, 0.8261, 0.7423, 0.8029, 0.7433, 0.7968, 0.7023, 0.8227, 0.6991, 0.9618, 0.7338, 0.8792, 0.7383, 0.8828, 0.7041, 0.8792, 0.7383, 0.8494, 0.7414, 0.8491, 0.6997, 0.8828, 0.7041, 0.8029, 0.7433, 0.7731, 0.7465, 0.7662, 0.7132, 0.7968, 0.7023, 0.8494, 0.7414, 0.8261, 0.7423, 0.8227, 0.6991, 0.8491, 0.6997, 0.7662, 0.7132, 0.6906, 0.7504, 0.7441, 0.6768, 0.8227, 0.6991, 0.7968, 0.7023, 0.7794, 0.6503, 0.8166, 0.6407, 0.8828, 0.7041, 0.8491, 0.6997, 0.8564, 0.6438, 0.9017, 0.6633, 0.7968, 0.7023, 0.7662, 0.7132, 0.7441, 0.6768, 0.7794, 0.6503, 0.8491, 0.6997, 0.8227, 0.6991, 0.8166, 0.6407, 0.8564, 0.6438, 0.9618, 0.7338, 0.8828, 0.7041, 0.9017, 0.6633, 0.8166, 0.6407, 0.7794, 0.6503, 0.714, 0.5562, 0.7956, 0.5081, 0.9017, 0.6633, 0.8564, 0.6438, 0.896, 0.5228, 0.971, 0.6065, 0.7794, 0.6503, 0.7441, 0.6768, 0.681, 0.6399, 0.714, 0.5562, 0.8564, 0.6438, 0.8166, 0.6407, 0.7956, 0.5081, 0.896, 0.5228, 0.9618, 0.7338, 0.9017, 0.6633, 0.971, 0.6065, 0.7441, 0.6768, 0.6906, 0.7504, 0.681, 0.6399, 0.06654, 0.8932, 0.06576, 0.9125, 0.04722, 0.9248, 0.03036, 0.9146, 0.06589, 0.9247, 0.06801, 0.9327, 0.05787, 0.9308, 0.06576, 0.9125, 0.06589, 0.9247, 0.05787, 0.9308, 0.04722, 0.9248, 0.03036, 0.9146, 0.0311, 0.9576, 0.01621, 0.9668, 0.01508, 0.9057, 0.04722, 0.9248, 0.05787, 0.9308, 0.0591, 0.9407, 0.04905, 0.9464, 0.03036, 0.9146, 0.04722, 0.9248, 0.04905, 0.9464, 0.0311, 0.9576, 0.05787, 0.9308, 0.06801, 0.9327, 0.0591, 0.9407, 0.1257, 0.9257, 0.1416, 0.9257, 0.1416, 0.9525, 0.1257, 0.9525, 0.2489, 0.9733, 0.2043, 0.97, 0.2161, 0.9563, 0.239, 0.9569, 0.157, 0.9257, 0.1737, 0.9257, 0.1734, 0.9525, 0.157, 0.9525, 0.06816, 0.9577, 0.06833, 0.9448, 0.07644, 0.9387, 0.08705, 0.9447, 0.0687, 0.9751, 0.06816, 0.9577, 0.08705, 0.9447, 0.1029, 0.9545, 0.06833, 0.9448, 0.06801, 0.9327, 0.07644, 0.9387, 0.0687, 0.9751, 0.1029, 0.9545, 0.1173, 0.9629, 0.069, 0.9919, 0.08705, 0.9447, 0.07644, 0.9387, 0.07519, 0.9286, 0.08569, 0.9224, 0.1029, 0.9545, 0.08705, 0.9447, 0.08569, 0.9224, 0.1025, 0.9136, 0.07644, 0.9387, 0.06801, 0.9327, 0.07519, 0.9286, 0.08569, 0.9224, 0.07519, 0.9286, 0.06589, 0.9247, 0.06576, 0.9125, 0.1025, 0.9136, 0.08569, 0.9224, 0.06576, 0.9125, 0.06654, 0.8932, 0.07519, 0.9286, 0.06801, 0.9327, 0.06589, 0.9247, 0.06606, 0.9355, 0.06606, 0.9942, 0.0152, 0.9648, 0.06606, 0.9355, 0.0152, 0.9648, 0.0152, 0.9061, 0.06606, 0.9355, 0.0152, 0.9061, 0.06606, 0.8767, 0.06606, 0.9355, 0.06606, 0.8767, 0.1169, 0.9061, 0.06606, 0.9355, 0.1169, 0.9061, 0.1169, 0.9648, 0.06606, 0.9355, 0.1169, 0.9648, 0.06606, 0.9942, 0.1029, 0.9545, 0.1025, 0.9136, 0.1173, 0.9053, 0.1173, 0.9629, 0.0311, 0.9576, 0.0687, 0.9751, 0.069, 0.9919, 0.01621, 0.9668, 0.06654, 0.8932, 0.03036, 0.9146, 0.01508, 0.9057, 0.06674, 0.8759, 0.1025, 0.9136, 0.06654, 0.8932, 0.06674, 0.8759, 0.1173, 0.9053, 0.2935, 0.9581, 0.295, 0.9178, 0.3062, 0.9037, 0.3062, 0.9725, 0.2489, 0.9031, 0.2489, 0.9733, 0.239, 0.9569, 0.2377, 0.9189, 0.2038, 0.9055, 0.2489, 0.9031, 0.2377, 0.9189, 0.2169, 0.9187, 0.2043, 0.97, 0.2038, 0.9055, 0.2169, 0.9187, 0.2161, 0.9563, 0.3501, 0.9675, 0.3171, 0.9633, 0.3171, 0.9092, 0.3501, 0.905, 0.295, 0.9178, 0.2731, 0.9213, 0.2619, 0.9061, 0.3062, 0.9037, 0.2731, 0.9213, 0.2731, 0.9549, 0.2594, 0.9698, 0.2619, 0.9061, 0.2731, 0.9549, 0.2935, 0.9581, 0.3062, 0.9725, 0.2594, 0.9698, 0.0491, 0.9463, 0.05913, 0.9407, 0.0683, 0.9449, 0.06808, 0.9577, 0.05916, 0.9407, 0.068, 0.9327, 0.06835, 0.9448, 0.06868, 0.975, 0.0311, 0.9576, 0.0491, 0.9463, 0.06808, 0.9577, 0.1737, 0.9257, 0.1896, 0.9257, 0.1896, 0.9525, 0.1734, 0.9525, 0.1416, 0.9257, 0.157, 0.9257, 0.157, 0.9525, 0.1416, 0.9525])
me_towertoppler_mesh.materials.append(mat_material_001)
me_towertoppler_mesh.use_remesh_fix_poles = True
me_towertoppler_mesh.use_remesh_preserve_attributes = False
me_towertoppler_mesh.update()
me_towertoppler_mesh.normals_split_custom_set([tuple(v) for v in zip(*[iter([0.8977, 0.1995, 0.3929, 0.8977, 0.1995, 0.3929, 0.8977, 0.1995, 0.3929, 0.8977, 0.1995, 0.3929, 0.2616, 0.05813, 0.9634, 0.2616, 0.05813, 0.9634, 0.2616, 0.05813, 0.9634, 0.2616, 0.05813, 0.9634, -0.9389, -0.2087, 0.2737, -0.9389, -0.2087, 0.2737, -0.9389, -0.2087, 0.2737, -0.9389, -0.2087, 0.2737, -0.9389, -0.2087, -0.2737, -0.9389, -0.2087, -0.2737, -0.9389, -0.2087, -0.2737, -0.9389, -0.2087, -0.2737, 0.2616, 0.05813, -0.9634, 0.2616, 0.05813, -0.9634, 0.2616, 0.05813, -0.9634, 0.2616, 0.05813, -0.9634, 0.8977, 0.1995, -0.3929, 0.8977, 0.1995, -0.3929, 0.8977, 0.1995, -0.3929, 0.8977, 0.1995, -0.3929, 0.4037, 0.8262, 0.3929, 0.4037, 0.8262, 0.3929, 0.4037, 0.8262, 0.3929, 0.4037, 0.8262, 0.3929, 0.1176, 0.2407, 0.9634, 0.1176, 0.2407, 0.9634, 0.1176, 0.2407, 0.9634, 0.1176, 0.2407, 0.9634, -0.4222, -0.8642, 0.2737, -0.4222, -0.8642, 0.2737, -0.4222, -0.8642, 0.2737, -0.4222, -0.8642, 0.2737, -0.4222, -0.8642, -0.2737, -0.4222, -0.8642, -0.2737, -0.4222, -0.8642, -0.2737, -0.4222, -0.8642, -0.2737, 0.1176, 0.2407, -0.9634, 0.1176, 0.2407, -0.9634, 0.1176, 0.2407, -0.9634, 0.1176, 0.2407, -0.9634, 0.4037, 0.8262, -0.3929, 0.4037, 0.8262, -0.3929, 0.4037, 0.8262, -0.3929, 0.4037, 0.8262, -0.3929, -0.3943, 0.8308, 0.3929, -0.3943, 0.8308, 0.3929, -0.3943, 0.8308, 0.3929, -0.3943, 0.8308, 0.3929, -0.1149, 0.2421, 0.9634, -0.1149, 0.2421, 0.9634, -0.1149, 0.2421, 0.9634, -0.1149, 0.2421, 0.9634, 0.4124, -0.8689, 0.2737, 0.4124, -0.8689, 0.2737, 0.4124, -0.8689, 0.2737, 0.4124, -0.8689, 0.2737, 0.4124, -0.8689, -0.2737, 0.4124, -0.8689, -0.2737, 0.4124, -0.8689, -0.2737, 0.4124, -0.8689, -0.2737, -0.1149, 0.2421, -0.9634, -0.1149, 0.2421, -0.9634, -0.1149, 0.2421, -0.9634, -0.1149, 0.2421, -0.9634, -0.3943, 0.8308, -0.3929, -0.3943, 0.8308, -0.3929, -0.3943, 0.8308, -0.3929, -0.3943, 0.8308, -0.3929, -0.8953, 0.2097, 0.3929, -0.8953, 0.2097, 0.3929, -0.8953, 0.2097, 0.3929, -0.8953, 0.2097, 0.3929, -0.2609, 0.06111, 0.9634, -0.2609, 0.06111, 0.9634, -0.2609, 0.06111, 0.9634, -0.2609, 0.06111, 0.9634, 0.9365, -0.2194, 0.2737, 0.9365, -0.2194, 0.2737, 0.9365, -0.2194, 0.2737, 0.9365, -0.2194, 0.2737, 0.9365, -0.2194, -0.2737, 0.9365, -0.2194, -0.2737, 0.9365, -0.2194, -0.2737, 0.9365, -0.2194, -0.2737, -0.2609, 0.06111, -0.9634, -0.2609, 0.06111, -0.9634, -0.2609, 0.06111, -0.9634, -0.2609, 0.06111, -0.9634, -0.8953, 0.2097, -0.3929, -0.8953, 0.2097, -0.3929, -0.8953, 0.2097, -0.3929, -0.8953, 0.2097, -0.3929, -0.7222, -0.5692, 0.3929, -0.7222, -0.5692, 0.3929, -0.7222, -0.5692, 0.3929, -0.7222, -0.5692, 0.3929, -0.2104, -0.1659, 0.9634, -0.2104, -0.1659, 0.9634, -0.2104, -0.1659, 0.9634, -0.2104, -0.1659, 0.9634, 0.7554, 0.5954, 0.2737, 0.7554, 0.5954, 0.2737, 0.7554, 0.5954, 0.2737, 0.7554, 0.5954, 0.2737, 0.7554, 0.5954, -0.2737, 0.7554, 0.5954, -0.2737, 0.7554, 0.5954, -0.2737, 0.7554, 0.5954, -0.2737, -0.2104, -0.1659, -0.9634, -0.2104, -0.1659, -0.9634, -0.2104, -0.1659, -0.9634, -0.2104, -0.1659, -0.9634, -0.7222, -0.5692, -0.3929, -0.7222, -0.5692, -0.3929, -0.7222, -0.5692, -0.3929, -0.7222, -0.5692, -0.3929, -0.005243, -0.9196, 0.3929, -0.005243, -0.9196, 0.3929, -0.005243, -0.9196, 0.3929, -0.005243, -0.9196, 0.3929, -0.001527, -0.2679, 0.9634, -0.001527, -0.2679, 0.9634, -0.001527, -0.2679, 0.9634, -0.001527, -0.2679, 0.9634, 0.005484, 0.9618, 0.2737, 0.005484, 0.9618, 0.2737, 0.005484, 0.9618, 0.2737, 0.005484, 0.9618, 0.2737, 0.005484, 0.9618, -0.2737, 0.005484, 0.9618, -0.2737, 0.005484, 0.9618, -0.2737, 0.005484, 0.9618, -0.2737, -0.001528, -0.2679, -0.9634, -0.001528, -0.2679, -0.9634, -0.001528, -0.2679, -0.9634, -0.001528, -0.2679, -0.9634, -0.005243, -0.9196, -0.3929, -0.005243, -0.9196, -0.3929, -0.005243, -0.9196, -0.3929, -0.005243, -0.9196, -0.3929, 0.7157, -0.5774, 0.3929, 0.7157, -0.5774, 0.3929, 0.7157, -0.5774, 0.3929, 0.7157, -0.5774, 0.3929, 0.2085, -0.1682, 0.9634, 0.2085, -0.1682, 0.9634, 0.2085, -0.1682, 0.9634, 0.2085, -0.1682, 0.9634, -0.7485, 0.604, 0.2737, -0.7485, 0.604, 0.2737, -0.7485, 0.604, 0.2737, -0.7485, 0.604, 0.2737, -0.7485, 0.604, -0.2737, -0.7485, 0.604, -0.2737, -0.7485, 0.604, -0.2737, -0.7485, 0.604, -0.2737, 0.2085, -0.1682, -0.9634, 0.2085, -0.1682, -0.9634, 0.2085, -0.1682, -0.9634, 0.2085, -0.1682, -0.9634, 0.7157, -0.5774, -0.3929, 0.7157, -0.5774, -0.3929, 0.7157, -0.5774, -0.3929, 0.7157, -0.5774, -0.3929, 0.1478, 0.256, -0.9553, 0.1478, 0.256, -0.9553, 0.1478, 0.256, -0.9553, 0.4871, 0.8436, -0.226, 0.4871, 0.8436, -0.226, 0.4871, 0.8436, -0.226, 0.4871, 0.8436, -0.226, 0.378, 0.6547, 0.6547, 0.378, 0.6547, 0.6547, 0.378, 0.6547, 0.6547, 0.378, 0.6547, 0.6547, 0.378, 0.6547, -0.6547, 0.378, 0.6547, -0.6547, 0.378, 0.6547, -0.6547, 0.378, 0.6547, -0.6547, 0.4871, 0.8436, 0.226, 0.4871, 0.8436, 0.226, 0.4871, 0.8436, 0.226, 0.4871, 0.8436, 0.226, 0.1478, 0.256, 0.9553, 0.1478, 0.256, 0.9553, 0.1478, 0.256, 0.9553, 0.9741, 0.0, -0.226, 0.9741, 0.0, -0.226, 0.9741, 0.0, -0.226, 0.9741, 0.0, -0.226, 0.7559, -5.277e-08, 0.6547, 0.7559, -5.277e-08, 0.6547, 0.7559, -5.277e-08, 0.6547, 0.7559, -5.277e-08, 0.6547, 0.7559, -1.583e-07, -0.6547, 0.7559, -1.583e-07, -0.6547, 0.7559, -1.583e-07, -0.6547, 0.7559, -1.583e-07, -0.6547, 0.9741, 0.0, 0.226, 0.9741, 0.0, 0.226, 0.9741, 0.0, 0.226, 0.9741, 0.0, 0.226, 0.2956, -1.925e-08, 0.9553, 0.2956, -1.925e-08, 0.9553, 0.2956, -1.925e-08, 0.9553, 0.2956, -2.157e-07, -0.9553, 0.2956, -2.157e-07, -0.9553, 0.2956, -2.157e-07, -0.9553, 0.378, -0.6547, 0.6547, 0.378, -0.6547, 0.6547, 0.378, -0.6547, 0.6547, 0.378, -0.6547, 0.6547, 0.378, -0.6547, -0.6547, 0.378, -0.6547, -0.6547, 0.378, -0.6547, -0.6547, 0.378, -0.6547, -0.6547, 0.4871, -0.8436, 0.226, 0.4871, -0.8436, 0.226, 0.4871, -0.8436, 0.226, 0.4871, -0.8436, 0.226, 0.1478, -0.256, 0.9553, 0.1478, -0.256, 0.9553, 0.1478, -0.256, 0.9553, 0.1478, -0.256, -0.9553, 0.1478, -0.256, -0.9553, 0.1478, -0.256, -0.9553, 0.4871, -0.8436, -0.226, 0.4871, -0.8436, -0.226, 0.4871, -0.8436, -0.226, 0.4871, -0.8436, -0.226, -0.378, -0.6547, -0.6547, -0.378, -0.6547, -0.6547, -0.378, -0.6547, -0.6547, -0.378, -0.6547, -0.6547, -0.4871, -0.8436, 0.226, -0.4871, -0.8436, 0.226, -0.4871, -0.8436, 0.226, -0.4871, -0.8436, 0.226, -0.1478, -0.256, 0.9553, -0.1478, -0.256, 0.9553, -0.1478, -0.256, 0.9553, -0.1478, -0.256, -0.9553, -0.1478, -0.256, -0.9553, -0.1478, -0.256, -0.9553, -0.4871, -0.8436, -0.226, -0.4871, -0.8436, -0.226, -0.4871, -0.8436, -0.226, -0.4871, -0.8436, -0.226, -0.378, -0.6547, 0.6547, -0.378, -0.6547, 0.6547, -0.378, -0.6547, 0.6547, -0.378, -0.6547, 0.6547, -0.7559, 1.583e-07, -0.6547, -0.7559, 1.583e-07, -0.6547, -0.7559, 1.583e-07, -0.6547, -0.7559, 1.583e-07, -0.6547, -0.9741, 3.644e-07, 0.226, -0.9741, 3.644e-07, 0.226, -0.9741, 3.644e-07, 0.226, -0.9741, 3.644e-07, 0.226, -0.2956, 7.701e-08, 0.9553, -0.2956, 7.701e-08, 0.9553, -0.2956, 7.701e-08, 0.9553, -0.2956, -1.002e-07, -0.9553, -0.2956, -1.002e-07, -0.9553, -0.2956, -1.002e-07, -0.9553, -0.9741, 4.373e-07, -0.226, -0.9741, 4.373e-07, -0.226, -0.9741, 4.373e-07, -0.226, -0.9741, 4.373e-07, -0.226, -0.7559, 3.694e-07, 0.6547, -0.7559, 3.694e-07, 0.6547, -0.7559, 3.694e-07, 0.6547, -0.7559, 3.694e-07, 0.6547, -0.378, 0.6547, -0.6547, -0.378, 0.6547, -0.6547, -0.378, 0.6547, -0.6547, -0.378, 0.6547, -0.6547, -0.4871, 0.8436, 0.226, -0.4871, 0.8436, 0.226, -0.4871, 0.8436, 0.226, -0.4871, 0.8436, 0.226, -0.1478, 0.256, 0.9553, -0.1478, 0.256, 0.9553, -0.1478, 0.256, 0.9553, -0.1478, 0.256, -0.9553, -0.1478, 0.256, -0.9553, -0.1478, 0.256, -0.9553, -0.4871, 0.8436, -0.226, -0.4871, 0.8436, -0.226, -0.4871, 0.8436, -0.226, -0.4871, 0.8436, -0.226, -0.378, 0.6547, 0.6547, -0.378, 0.6547, 0.6547, -0.378, 0.6547, 0.6547, -0.378, 0.6547, 0.6547, 0.4871, 0.8436, -0.226, 0.4871, 0.8436, -0.226, 0.4871, 0.8436, -0.226, 0.4871, 0.8436, -0.226, 0.378, 0.6547, 0.6547, 0.378, 0.6547, 0.6547, 0.378, 0.6547, 0.6547, 0.378, 0.6547, 0.6547, 0.378, 0.6547, -0.6547, 0.378, 0.6547, -0.6547, 0.378, 0.6547, -0.6547, 0.378, 0.6547, -0.6547, 0.4871, 0.8436, 0.226, 0.4871, 0.8436, 0.226, 0.4871, 0.8436, 0.226, 0.4871, 0.8436, 0.226, 0.1476, 0.2557, 0.9554, 0.1476, 0.2557, 0.9554, 0.1476, 0.2557, 0.9554, 0.1478, 0.256, -0.9553, 0.1478, 0.256, -0.9553, 0.1478, 0.256, -0.9553, 0.7559, 1.437e-07, -0.6547, 0.7559, 1.437e-07, -0.6547, 0.7559, 1.437e-07, -0.6547, 0.7559, 1.437e-07, -0.6547, 0.9741, 0.0, 0.226, 0.9741, 0.0, 0.226, 0.9741, 0.0, 0.226, 0.9741, 0.0, 0.226, 0.2945, 4.178e-07, 0.9556, 0.2945, 4.178e-07, 0.9556, 0.2945, 4.178e-07, 0.9556, 0.2956, 0.0, -0.9553, 0.2956, 0.0, -0.9553, 0.2956, 0.0, -0.9553, 0.9741, 1.984e-07, -0.226, 0.9741, 1.984e-07, -0.226, 0.9741, 1.984e-07, -0.226, 0.9741, 1.984e-07, -0.226, 0.7559, 1.437e-07, 0.6547, 0.7559, 1.437e-07, 0.6547, 0.7559, 1.437e-07, 0.6547, 0.7559, 1.437e-07, 0.6547, 0.378, -0.6547, -0.6547, 0.378, -0.6547, -0.6547, 0.378, -0.6547, -0.6547, 0.378, -0.6547, -0.6547, 0.4871, -0.8436, 0.226, 0.4871, -0.8436, 0.226, 0.4871, -0.8436, 0.226, 0.4871, -0.8436, 0.226, 0.1474, -0.2553, 0.9555, 0.1474, -0.2553, 0.9555, 0.1474, -0.2553, 0.9555, 0.1478, -0.256, -0.9553, 0.1478, -0.256, -0.9553, 0.1478, -0.256, -0.9553, 0.4871, -0.8436, -0.226, 0.4871, -0.8436, -0.226, 0.4871, -0.8436, -0.226, 0.4871, -0.8436, -0.226, 0.378, -0.6547, 0.6547, 0.378, -0.6547, 0.6547, 0.378, -0.6547, 0.6547, 0.378, -0.6547, 0.6547, -0.378, -0.6547, -0.6547, -0.378, -0.6547, -0.6547, -0.378, -0.6547, -0.6547, -0.378, -0.6547, -0.6547, -0.4871, -0.8436, 0.226, -0.4871, -0.8436, 0.226, -0.4871, -0.8436, 0.226, -0.4871, -0.8436, 0.226, -0.148, -0.2563, 0.9552, -0.148, -0.2563, 0.9552, -0.148, -0.2563, 0.9552, -0.1478, -0.256, -0.9553, -0.1478, -0.256, -0.9553, -0.1478, -0.256, -0.9553, -0.4871, -0.8436, -0.226, -0.4871, -0.8436, -0.226, -0.4871, -0.8436, -0.226, -0.4871, -0.8436, -0.226, -0.378, -0.6547, 0.6547, -0.378, -0.6547, 0.6547, -0.378, -0.6547, 0.6547, -0.378, -0.6547, 0.6547, -0.9741, 2.728e-07, 0.226, -0.9741, 2.728e-07, 0.226, -0.9741, 2.728e-07, 0.226, -0.9741, 2.728e-07, 0.226, -0.2966, 0.0, 0.955, -0.2966, 0.0, 0.955, -0.2966, 0.0, 0.955, -0.2956, 1.048e-07, -0.9553, -0.2956, 1.048e-07, -0.9553, -0.2956, 1.048e-07, -0.9553, -0.9741, 2.48e-07, -0.226, -0.9741, 2.48e-07, -0.226, -0.9741, 2.48e-07, -0.226, -0.9741, 2.48e-07, -0.226, -0.7559, 1.526e-07, 0.6547, -0.7559, 1.526e-07, 0.6547, -0.7559, 1.526e-07, 0.6547, -0.7559, 1.526e-07, 0.6547, -0.7559, 2.604e-07, -0.6547, -0.7559, 2.604e-07, -0.6547, -0.7559, 2.604e-07, -0.6547, -0.7559, 2.604e-07, -0.6547, -0.1482, 0.2566, 0.9551, -0.1482, 0.2566, 0.9551, -0.1482, 0.2566, 0.9551, -0.1478, 0.256, -0.9553, -0.1478, 0.256, -0.9553, -0.1478, 0.256, -0.9553, -0.4871, 0.8436, -0.226, -0.4871, 0.8436, -0.226, -0.4871, 0.8436, -0.226, -0.4871, 0.8436, -0.226, -0.378, 0.6547, 0.6547, -0.378, 0.6547, 0.6547, -0.378, 0.6547, 0.6547, -0.378, 0.6547, 0.6547, -0.378, 0.6547, -0.6547, -0.378, 0.6547, -0.6547, -0.378, 0.6547, -0.6547, -0.378, 0.6547, -0.6547, -0.4871, 0.8436, 0.226, -0.4871, 0.8436, 0.226, -0.4871, 0.8436, 0.226, -0.4871, 0.8436, 0.226, 0.378, 0.6547, -0.6547, 0.378, 0.6547, -0.6547, 0.378, 0.6547, -0.6547, 0.378, 0.6547, -0.6547, 0.4871, 0.8436, 0.226, 0.4871, 0.8436, 0.226, 0.4871, 0.8436, 0.226, 0.4871, 0.8436, 0.226, 0.1486, 0.2574, 0.9548, 0.1486, 0.2574, 0.9548, 0.1486, 0.2574, 0.9548, 0.1478, 0.256, -0.9553, 0.1478, 0.256, -0.9553, 0.1478, 0.256, -0.9553, 0.4871, 0.8436, -0.226, 0.4871, 0.8436, -0.226, 0.4871, 0.8436, -0.226, 0.4871, 0.8436, -0.226, 0.378, 0.6547, 0.6547, 0.378, 0.6547, 0.6547, 0.378, 0.6547, 0.6547, 0.378, 0.6547, 0.6547, 0.2945, 0.0, 0.9556, 0.2945, 0.0, 0.9556, 0.2945, 0.0, 0.9556, 0.2956, 0.0, -0.9553, 0.2956, 0.0, -0.9553, 0.2956, 0.0, -0.9553, 0.9741, 0.0, -0.226, 0.9741, 0.0, -0.226, 0.9741, 0.0, -0.226, 0.9741, 0.0, -0.226, 0.7559, 1.437e-07, 0.6547, 0.7559, 1.437e-07, 0.6547, 0.7559, 1.437e-07, 0.6547, 0.7559, 1.437e-07, 0.6547, 0.7559, 0.0, -0.6547, 0.7559, 0.0, -0.6547, 0.7559, 0.0, -0.6547, 0.7559, 0.0, -0.6547, 0.9741, -9.921e-08, 0.226, 0.9741, -9.921e-08, 0.226, 0.9741, -9.921e-08, 0.226, 0.9741, -9.921e-08, 0.226, 0.1478, -0.256, -0.9553, 0.1478, -0.256, -0.9553, 0.1478, -0.256, -0.9553, 0.4871, -0.8436, -0.226, 0.4871, -0.8436, -0.226, 0.4871, -0.8436, -0.226, 0.4871, -0.8436, -0.226, 0.378, -0.6547, 0.6547, 0.378, -0.6547, 0.6547, 0.378, -0.6547, 0.6547, 0.378, -0.6547, 0.6547, 0.378, -0.6547, -0.6547, 0.378, -0.6547, -0.6547, 0.378, -0.6547, -0.6547, 0.378, -0.6547, -0.6547, 0.4871, -0.8436, 0.226, 0.4871, -0.8436, 0.226, 0.4871, -0.8436, 0.226, 0.4871, -0.8436, 0.226, 0.1464, -0.2536, 0.9561, 0.1464, -0.2536, 0.9561, 0.1464, -0.2536, 0.9561, -0.1478, -0.256, -0.9553, -0.1478, -0.256, -0.9553, -0.1478, -0.256, -0.9553, -0.4871, -0.8436, -0.226, -0.4871, -0.8436, -0.226, -0.4871, -0.8436, -0.226, -0.4871, -0.8436, -0.226, -0.378, -0.6547, 0.6547, -0.378, -0.6547, 0.6547, -0.378, -0.6547, 0.6547, -0.378, -0.6547, 0.6547, -0.378, -0.6547, -0.6547, -0.378, -0.6547, -0.6547, -0.378, -0.6547, -0.6547, -0.378, -0.6547, -0.6547, -0.4871, -0.8436, 0.226, -0.4871, -0.8436, 0.226, -0.4871, -0.8436, 0.226, -0.4871, -0.8436, 0.226, -0.147, -0.2545, 0.9558, -0.147, -0.2545, 0.9558, -0.147, -0.2545, 0.9558, -0.2956, 1.048e-07, -0.9553, -0.2956, 1.048e-07, -0.9553, -0.2956, 1.048e-07, -0.9553, -0.9741, 2.728e-07, -0.226, -0.9741, 2.728e-07, -0.226, -0.9741, 2.728e-07, -0.226, -0.9741, 2.728e-07, -0.226, -0.7559, 2.694e-07, 0.6547, -0.7559, 2.694e-07, 0.6547, -0.7559, 2.694e-07, 0.6547, -0.7559, 2.694e-07, 0.6547, -0.7559, 2.873e-07, -0.6547, -0.7559, 2.873e-07, -0.6547, -0.7559, 2.873e-07, -0.6547, -0.7559, 2.873e-07, -0.6547, -0.9741, 1.86e-07, 0.226, -0.9741, 1.86e-07, 0.226, -0.9741, 1.86e-07, 0.226, -0.9741, 1.86e-07, 0.226, -0.2966, 1.578e-07, 0.955, -0.2966, 1.578e-07, 0.955, -0.2966, 1.578e-07, 0.955, -0.4871, 0.8436, -0.226, -0.4871, 0.8436, -0.226, -0.4871, 0.8436, -0.226, -0.4871, 0.8436, -0.226, -0.378, 0.6547, 0.6547, -0.378, 0.6547, 0.6547, -0.378, 0.6547, 0.6547, -0.378, 0.6547, 0.6547, -0.378, 0.6547, -0.6547, -0.378, 0.6547, -0.6547, -0.378, 0.6547, -0.6547, -0.378, 0.6547, -0.6547, -0.4871, 0.8436, 0.226, -0.4871, 0.8436, 0.226, -0.4871, 0.8436, 0.226, -0.4871, 0.8436, 0.226, -0.1492, 0.2584, 0.9545, -0.1492, 0.2584, 0.9545, -0.1492, 0.2584, 0.9545, -0.1478, 0.256, -0.9553, -0.1478, 0.256, -0.9553, -0.1478, 0.256, -0.9553, 0.147, 0.2546, 0.9558, 0.147, 0.2546, 0.9558, 0.147, 0.2546, 0.9558, 0.4871, 0.8436, 0.226, 0.4871, 0.8436, 0.226, 0.4871, 0.8436, 0.226, 0.4871, 0.8436, 0.226, 0.378, 0.6547, -0.6547, 0.378, 0.6547, -0.6547, 0.378, 0.6547, -0.6547, 0.378, 0.6547, -0.6547, 0.378, 0.6547, 0.6547, 0.378, 0.6547, 0.6547, 0.378, 0.6547, 0.6547, 0.378, 0.6547, 0.6547, 0.4871, 0.8436, -0.226, 0.4871, 0.8436, -0.226, 0.4871, 0.8436, -0.226, 0.4871, 0.8436, -0.226, 0.1478, 0.256, -0.9553, 0.1478, 0.256, -0.9553, 0.1478, 0.256, -0.9553, 0.2923, -1.037e-07, 0.9563, 0.2923, -1.037e-07, 0.9563, 0.2923, -1.037e-07, 0.9563, 0.2956, 0.0, -0.9553, 0.2956, 0.0, -0.9553, 0.2956, 0.0, -0.9553, 0.9741, -9.921e-08, -0.226, 0.9741, -9.921e-08, -0.226, 0.9741, -9.921e-08, -0.226, 0.9741, -9.921e-08, -0.226, 0.7559, 0.0, 0.6547, 0.7559, 0.0, 0.6547, 0.7559, 0.0, 0.6547, 0.7559, 0.0, 0.6547, 0.7559, 0.0, -0.6547, 0.7559, 0.0, -0.6547, 0.7559, 0.0, -0.6547, 0.7559, 0.0, -0.6547, 0.9741, 0.0, 0.226, 0.9741, 0.0, 0.226, 0.9741, 0.0, 0.226, 0.9741, 0.0, 0.226, 0.147, -0.2546, 0.9558, 0.147, -0.2546, 0.9558, 0.147, -0.2546, 0.9558, 0.1478, -0.256, -0.9553, 0.1478, -0.256, -0.9553, 0.1478, -0.256, -0.9553, 0.4871, -0.8436, 0.226, 0.4871, -0.8436, 0.226, 0.4871, -0.8436, 0.226, 0.4871, -0.8436, 0.226, 0.378, -0.6547, -0.6547, 0.378, -0.6547, -0.6547, 0.378, -0.6547, -0.6547, 0.378, -0.6547, -0.6547, 0.4871, -0.8436, -0.226, 0.4871, -0.8436, -0.226, 0.4871, -0.8436, -0.226, 0.4871, -0.8436, -0.226, 0.378, -0.6547, 0.6547, 0.378, -0.6547, 0.6547, 0.378, -0.6547, 0.6547, 0.378, -0.6547, 0.6547, -0.1486, -0.2574, 0.9548, -0.1486, -0.2574, 0.9548, -0.1486, -0.2574, 0.9548, -0.4871, -0.8436, 0.226, -0.4871, -0.8436, 0.226, -0.4871, -0.8436, 0.226, -0.4871, -0.8436, 0.226, -0.1478, -0.256, -0.9553, -0.1478, -0.256, -0.9553, -0.1478, -0.256, -0.9553, -0.378, -0.6547, -0.6547, -0.378, -0.6547, -0.6547, -0.378, -0.6547, -0.6547, -0.378, -0.6547, -0.6547, -0.378, -0.6547, 0.6547, -0.378, -0.6547, 0.6547, -0.378, -0.6547, 0.6547, -0.378, -0.6547, 0.6547, -0.4871, -0.8436, -0.226, -0.4871, -0.8436, -0.226, -0.4871, -0.8436, -0.226, -0.4871, -0.8436, -0.226, -0.2989, 4.24e-07, 0.9543, -0.2989, 4.24e-07, 0.9543, -0.2989, 4.24e-07, 0.9543, -0.9741, 3.968e-07, 0.226, -0.9741, 3.968e-07, 0.226, -0.9741, 3.968e-07, 0.226, -0.9741, 3.968e-07, 0.226, -0.7559, -1.437e-07, -0.6547, -0.7559, -1.437e-07, -0.6547, -0.7559, -1.437e-07, -0.6547, -0.7559, -1.437e-07, -0.6547, -0.7559, 1.437e-07, 0.6547, -0.7559, 1.437e-07, 0.6547, -0.7559, 1.437e-07, 0.6547, -0.7559, 1.437e-07, 0.6547, -0.9741, 0.0, -0.226, -0.9741, 0.0, -0.226, -0.9741, 0.0, -0.226, -0.9741, 0.0, -0.226, -0.2956, 0.0, -0.9553, -0.2956, 0.0, -0.9553, -0.2956, 0.0, -0.9553, -0.4871, 0.8436, 0.226, -0.4871, 0.8436, 0.226, -0.4871, 0.8436, 0.226, -0.4871, 0.8436, 0.226, -0.378, 0.6547, -0.6547, -0.378, 0.6547, -0.6547, -0.378, 0.6547, -0.6547, -0.378, 0.6547, -0.6547, -0.378, 0.6547, 0.6547, -0.378, 0.6547, 0.6547, -0.378, 0.6547, 0.6547, -0.378, 0.6547, 0.6547, -0.4871, 0.8436, -0.226, -0.4871, 0.8436, -0.226, -0.4871, 0.8436, -0.226, -0.4871, 0.8436, -0.226, -0.1478, 0.256, -0.9553, -0.1478, 0.256, -0.9553, -0.1478, 0.256, -0.9553, -0.1486, 0.2574, 0.9548, -0.1486, 0.2574, 0.9548, -0.1486, 0.2574, 0.9548, 0.8478, 0.4797, 0.226, 0.8478, 0.4797, 0.226, 0.8478, 0.4797, 0.226, 0.8478, 0.4797, 0.226, 0.2944, 0.1666, 0.941, 0.2944, 0.1666, 0.941, 0.2944, 0.1666, 0.941, 0.6579, 0.3722, 0.6547, 0.6579, 0.3722, 0.6547, 0.6579, 0.3722, 0.6547, 0.6579, 0.3722, 0.6547, 0.2894, -0.1705, 0.9419, 0.2894, -0.1705, 0.9419, 0.2894, -0.1705, 0.9419, 0.2894, -0.1705, 0.9419, 0.6513, -0.3837, 0.6547, 0.6513, -0.3837, 0.6547, 0.6513, -0.3837, 0.6547, 0.6513, -0.3837, 0.6547, 0.8393, -0.4944, 0.226, 0.8393, -0.4944, 0.226, 0.8393, -0.4944, 0.226, 0.8393, -0.4944, 0.226, 0.225, -0.1325, 0.9653, 0.225, -0.1325, 0.9653, 0.225, -0.1325, 0.9653, 0.9203, 0.2999, 0.2512, 0.9203, 0.2999, 0.2512, 0.9203, 0.2999, 0.2512, 0.9203, 0.2999, 0.2512, 0.7424, -0.6241, 0.2435, 0.7424, -0.6241, 0.2435, 0.7424, -0.6241, 0.2435, 0.7424, -0.6241, 0.2435, -0.6837, 0.2395, 0.6893, -0.6837, 0.2395, 0.6893, -0.6837, 0.2395, 0.6893, -0.6837, 0.2395, 0.6893, -0.6579, -0.3722, 0.6547, -0.6579, -0.3722, 0.6547, -0.6579, -0.3722, 0.6547, -0.6579, -0.3722, 0.6547, -0.8478, -0.4797, 0.226, -0.8478, -0.4797, 0.226, -0.8478, -0.4797, 0.226, -0.8478, -0.4797, 0.226, -0.2281, -0.1291, 0.965, -0.2281, -0.1291, 0.965, -0.2281, -0.1291, 0.965, -0.2923, -0.1654, 0.9419, -0.2923, -0.1654, 0.9419, -0.2923, -0.1654, 0.9419, -0.2923, -0.1654, 0.9419, -0.6513, 0.3837, 0.6547, -0.6513, 0.3837, 0.6547, -0.6513, 0.3837, 0.6547, -0.6513, 0.3837, 0.6547, -0.8393, 0.4944, 0.226, -0.8393, 0.4944, 0.226, -0.8393, 0.4944, 0.226, -0.8393, 0.4944, 0.226, -0.2928, 0.1725, 0.9405, -0.2928, 0.1725, 0.9405, -0.2928, 0.1725, 0.9405, 0.006596, 0.7559, 0.6547, 0.006596, 0.7559, 0.6547, 0.006596, 0.7559, 0.6547, 0.006596, 0.7559, 0.6547, 0.0085, 0.9741, 0.226, 0.0085, 0.9741, 0.226, 0.0085, 0.9741, 0.226, 0.0085, 0.9741, 0.226, 0.003457, 0.3962, 0.9182, 0.003457, 0.3962, 0.9182, 0.003457, 0.3962, 0.9182, -0.04478, -0.02534, -0.9987, -0.04478, -0.02534, -0.9987, -0.04478, -0.02534, -0.9987, -0.04433, 0.02611, -0.9987, -0.04433, 0.02611, -0.9987, -0.04433, 0.02611, -0.9987, 0.0004484, 0.05145, -0.9987, 0.0004484, 0.05145, -0.9987, 0.0004484, 0.05145, -0.9987, 0.04478, 0.02534, -0.9987, 0.04478, 0.02534, -0.9987, 0.04478, 0.02534, -0.9987, 0.04434, -0.02612, -0.9987, 0.04434, -0.02612, -0.9987, 0.04434, -0.02612, -0.9987, -0.0004489, -0.05145, -0.9987, -0.0004489, -0.05145, -0.9987, -0.0004489, -0.05145, -0.9987, -0.2894, 0.1705, 0.9419, -0.2894, 0.1705, 0.9419, -0.2894, 0.1705, 0.9419, -0.2894, 0.1705, 0.9419, -0.002931, -0.3359, 0.9419, -0.002931, -0.3359, 0.9419, -0.002931, -0.3359, 0.9419, -0.002931, -0.3359, 0.9419, 0.2923, 0.1654, 0.9419, 0.2923, 0.1654, 0.9419, 0.2923, 0.1654, 0.9419, 0.2923, 0.1654, 0.9419, 0.00293, 0.3359, 0.9419, 0.00293, 0.3359, 0.9419, 0.00293, 0.3359, 0.9419, 0.00293, 0.3359, 0.9419, 0.001351, 0.1548, -0.9879, 0.001351, 0.1548, -0.9879, 0.001351, 0.1548, -0.9879, 0.001351, 0.1548, -0.9879, -0.004678, -0.5361, -0.8442, -0.004678, -0.5361, -0.8442, -0.004678, -0.5361, -0.8442, -0.004678, -0.5361, -0.8442, -0.7603, -0.6026, 0.2425, -0.7603, -0.6026, 0.2425, -0.7603, -0.6026, 0.2425, -0.7603, -0.6026, 0.2425, -0.002603, -0.2983, 0.9545, -0.002603, -0.2983, 0.9545, -0.002603, -0.2983, 0.9545, -0.002603, -0.2983, 0.9545, -0.008513, -0.9755, 0.2199, -0.008513, -0.9755, 0.2199, -0.008513, -0.9755, 0.2199, -0.008513, -0.9755, 0.2199, 0.8251, 0.5646, -0.02243, 0.8251, 0.5646, -0.02243, 0.8251, 0.5646, -0.02243, 0.8251, 0.5646, -0.02243, 0.005129, 0.5878, 0.809, 0.005129, 0.5878, 0.809, 0.005129, 0.5878, 0.809, 0.005129, 0.5878, 0.809, -0.8196, 0.5726, -0.02039, -0.8196, 0.5726, -0.02039, -0.8196, 0.5726, -0.02039, -0.8196, 0.5726, -0.02039, -0.008198, -0.9394, 0.3428, -0.008198, -0.9394, 0.3428, -0.008198, -0.9394, 0.3428, -0.008198, -0.9394, 0.3428, -0.0007656, -0.08769, 0.9961, -0.0007656, -0.08769, 0.9961, -0.0007656, -0.08769, 0.9961, -0.008646, -0.9908, -0.1352, -0.008646, -0.9908, -0.1352, -0.008646, -0.9908, -0.1352, -0.008646, -0.9908, -0.1352, -0.914, 0.3162, 0.2542, -0.914, 0.3162, 0.2542, -0.914, 0.3162, 0.2542, -0.914, 0.3162, 0.2542, 0.6937, 0.2331, 0.6815, 0.6937, 0.2331, 0.6815, 0.6937, 0.2331, 0.6815, 0.6937, 0.2331, 0.6815])] * 3)])
me_cube_003 = bpy.data.meshes.new('Cube.003')
me_cube_003.from_pydata([(-0.5, -0.5, 0.0), (-0.5, -0.5, 0.8), (-0.5, 0.5, 0.0), (-0.5, 0.5, 0.8), (0.5, -0.5, 0.0), (0.5, -0.5, 0.8), (0.5, 0.5, 0.0), (0.5, 0.5, 0.8)], [], [(0, 1, 3, 2), (2, 3, 7, 6), (6, 7, 5, 4), (4, 5, 1, 0), (2, 6, 4, 0), (7, 3, 1, 5)])
_uv = me_cube_003.uv_layers.new(name='UVMap')
_uv.uv.foreach_set('vector', [0.375, 0.0, 0.625, 0.0, 0.625, 0.25, 0.375, 0.25, 0.375, 0.25, 0.625, 0.25, 0.625, 0.5, 0.375, 0.5, 0.375, 0.5, 0.625, 0.5, 0.625, 0.75, 0.375, 0.75, 0.375, 0.75, 0.625, 0.75, 0.625, 1.0, 0.375, 1.0, 0.125, 0.5, 0.375, 0.5, 0.375, 0.75, 0.125, 0.75, 0.625, 0.5, 0.875, 0.5, 0.875, 0.75, 0.625, 0.75])
me_cube_003.materials.append(mat_brown)
me_cube_003.update()
me_cube_002 = bpy.data.meshes.new('Cube.002')
me_cube_002.from_pydata([(-0.5, -0.5, 0.0), (-0.5, -0.5, 0.4), (-0.5, 0.5, 0.0), (-0.5, 0.5, 0.4), (0.5, -0.5, 0.0), (0.5, -0.5, 0.4), (0.5, 0.5, 0.0), (0.5, 0.5, 0.4)], [], [(0, 1, 3, 2), (2, 3, 7, 6), (6, 7, 5, 4), (4, 5, 1, 0), (2, 6, 4, 0), (7, 3, 1, 5)])
_uv = me_cube_002.uv_layers.new(name='UVMap')
_uv.uv.foreach_set('vector', [0.375, 0.0, 0.625, 0.0, 0.625, 0.25, 0.375, 0.25, 0.375, 0.25, 0.625, 0.25, 0.625, 0.5, 0.375, 0.5, 0.375, 0.5, 0.625, 0.5, 0.625, 0.75, 0.375, 0.75, 0.375, 0.75, 0.625, 0.75, 0.625, 1.0, 0.375, 1.0, 0.125, 0.5, 0.375, 0.5, 0.375, 0.75, 0.125, 0.75, 0.625, 0.5, 0.875, 0.5, 0.875, 0.75, 0.625, 0.75])
me_cube_002.materials.append(mat_brown)
me_cube_002.update()
arm_towertoppler = bpy.data.armatures.new('TowerToppler')  # bones are not reproduced

# ---- objects
ob_witness_stand_cam = bpy.data.objects.new('Witness Stand Cam', cam_witness_stand_cam)
ob_witness_stand_guide = bpy.data.objects.new('Witness Stand Guide', me_cylinder)
ob_game_camera_reference = bpy.data.objects.new('Game Camera Reference', me_cube)
ob_sun = bpy.data.objects.new('Sun', light_sun)
ob_armature = bpy.data.objects.new('Armature', arm_towertoppler)
ob_tower_toppler = bpy.data.objects.new('Tower Toppler', me_towertoppler_mesh)
ob_small_characters_foot_lader_0_8 = bpy.data.objects.new('Small Characters Foot Lader 0.8', me_cube_003)
ob_all_small_characters_position = bpy.data.objects.new('All Small Characters Position', None)
ob_leaf_s_and_luther_s_position = bpy.data.objects.new("Leaf's and Luther's Position", None)
ob_leaf_and_luther_foot_lader_0_4 = bpy.data.objects.new('Leaf and Luther Foot Lader 0.4', me_cube_002)
ob_tower_toppler_s_position = bpy.data.objects.new("Tower Toppler's Position", None)

# ---- transforms, parenting, visibility, modifiers, constraints
ob_witness_stand_cam.location = (0.0, -6.379, 1.925)
ob_witness_stand_cam.rotation_euler = (1.484, -0.0, 0.0)
ob_witness_stand_cam.hide_select = True
ob_witness_stand_guide.location = (0.0, 0.0, -0.6)
ob_witness_stand_guide.hide_select = True
ob_witness_stand_guide.hide_render = True
ob_game_camera_reference.location = (0.0, 0.0, 1.475)
ob_game_camera_reference.rotation_euler = (-0.08727, 0.0, 0.0)
ob_game_camera_reference.hide_select = True
ob_game_camera_reference.hide_render = True
ob_sun.location = (0.0, 0.0, 0.0)
ob_sun.rotation_euler = (0.9255, -0.6892, -3.862e-08)
ob_sun.hide_select = True
ob_armature.location = (0.0, 0.0, 1.0)
ob_armature.show_in_front = True
ob_armature.lineart.crease_threshold = 0.0
ob_tower_toppler.parent = ob_armature
ob_tower_toppler.location = (0.0, 0.0, 0.0)
ob_tower_toppler.color = (0.8, 0.8, 0.8, 1.0)
ob_tower_toppler.lineart.crease_threshold = 0.0
_vg = ob_tower_toppler.vertex_groups.new(name='Root')
_vg.add([0, 1, 2, 3, 4, 5, 6, 7, 8, 9, 10, 11, 12, 13, 14, 15, 16, 17, 18, 19, 20, 21, 22, 23, 24, 25, 26, 27, 28, 29, 30, 31, 32, 33, 34, 35, 36, 37, 38, 39, 40, 41, 42, 43, 44, 45, 46, 47, 48, 49, 50, 51, 52, 53, 54, 55, 56, 57, 58, 59, 60, 61, 62, 63, 64, 65, 66, 67, 68, 69, 70, 71, 72, 73], 1.0, 'REPLACE')
_vg = ob_tower_toppler.vertex_groups.new(name='Hat')
_vg.add([170, 171, 172, 173, 174, 175, 176, 177, 178, 179, 180, 181, 182, 183, 184, 185, 186, 187, 188, 189, 190, 191, 192, 193, 194, 195, 196, 197, 198, 199, 200, 201, 202, 203, 204, 205, 206, 207, 208], 1.0, 'REPLACE')
_vg = ob_tower_toppler.vertex_groups.new(name='Spin Mechanism')
_vg.add([74, 75, 76, 77, 78, 79, 80, 81, 82, 83, 84, 85, 86, 87, 88, 89, 90, 91, 92, 93, 94, 95, 96, 97, 98, 99, 100, 101, 102, 103, 104, 105, 106, 107, 108, 109, 110, 111, 112, 113, 114, 115, 116, 117, 118, 119, 120, 121, 122, 123, 124, 125, 126, 127, 128, 129, 130, 131, 132, 133, 134, 135, 136, 137, 138, 139, 140, 141, 142, 143, 144, 145, 146, 147, 148, 149, 150, 151, 152, 153, 154, 155, 156, 157, 158, 159, 160, 161, 162, 163, 164, 165, 166, 167, 168, 169], 1.0, 'REPLACE')
_m = ob_tower_toppler.modifiers.new('Armature', 'ARMATURE')
_m.object = ob_armature
ob_small_characters_foot_lader_0_8.location = (0.0, 0.0, 0.0)
ob_small_characters_foot_lader_0_8.hide_render = True
ob_all_small_characters_position.location = (0.0, 0.0, 0.8)
ob_all_small_characters_position.rotation_euler = (-1.571, 0.0, 0.0)
ob_all_small_characters_position.lock_location = (True, True, True)
ob_all_small_characters_position.lock_rotation = (True, True, True)
ob_all_small_characters_position.lock_scale = (True, True, True)
ob_all_small_characters_position.empty_display_type = 'SINGLE_ARROW'
ob_leaf_s_and_luther_s_position.location = (0.0, 0.0, 0.4)
ob_leaf_s_and_luther_s_position.rotation_euler = (-1.571, 0.0, 0.0)
ob_leaf_s_and_luther_s_position.lock_location = (True, True, True)
ob_leaf_s_and_luther_s_position.lock_rotation = (True, True, True)
ob_leaf_s_and_luther_s_position.lock_scale = (True, True, True)
ob_leaf_s_and_luther_s_position.empty_display_type = 'SINGLE_ARROW'
ob_leaf_and_luther_foot_lader_0_4.location = (0.0, 0.0, 0.0)
ob_leaf_and_luther_foot_lader_0_4.hide_render = True
ob_tower_toppler_s_position.location = (0.0, 0.0, 1.0)
ob_tower_toppler_s_position.rotation_euler = (-1.571, 0.0, 0.0)
ob_tower_toppler_s_position.lock_location = (True, True, True)
ob_tower_toppler_s_position.lock_rotation = (True, True, True)
ob_tower_toppler_s_position.lock_scale = (True, True, True)
ob_tower_toppler_s_position.empty_display_type = 'SINGLE_ARROW'

# ---- collection membership
col_witness_stand.objects.link(ob_witness_stand_cam)
col_witness_stand.objects.link(ob_witness_stand_guide)
col_witness_stand.objects.link(ob_game_camera_reference)
col_witness_stand.objects.link(ob_sun)
col_witness_stand.objects.link(ob_armature)
col_witness_stand.objects.link(ob_tower_toppler)
col_small_characters_stand.objects.link(ob_small_characters_foot_lader_0_8)
col_small_characters_stand.objects.link(ob_all_small_characters_position)
col_leaf_and_luther_stand.objects.link(ob_leaf_s_and_luther_s_position)
col_leaf_and_luther_stand.objects.link(ob_leaf_and_luther_foot_lader_0_4)
col_tower_toppler_position.objects.link(ob_tower_toppler_s_position)
def _layer_coll(name, lc=None):
    lc = lc or bpy.context.view_layer.layer_collection
    for c in lc.children:
        if c.name == name: return c
        r = _layer_coll(name, c)
        if r: return r
_layer_coll('Small Characters Stand').exclude = True
_layer_coll('Leaf and Luther Stand').exclude = True
_layer_coll('Tower Toppler Position').exclude = True

# ---- scene / render settings (as saved in the file)
scene.camera = ob_witness_stand_cam
scene.frame_start = 1; scene.frame_end = 60; scene.frame_set(1)
scene.render.engine = 'BLENDER_EEVEE_NEXT'
scene.render.resolution_x = 512
scene.render.resolution_y = 512
scene.render.film_transparent = True
scene.cycles.use_denoising = False
scene.cycles.samples = 128
scene.cycles.sampling_pattern = 'TABULATED_SOBOL'
scene.cycles.use_adaptive_sampling = False
scene.cycles.use_light_tree = False
scene.view_settings.view_transform = 'Filmic'
bpy.context.view_layer.update()
